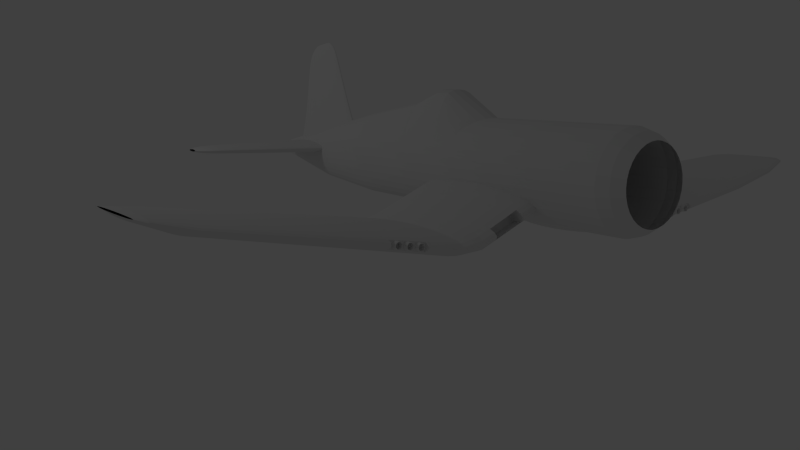 # Source: corsair.blend  (saved by Blender 2.61.0; exported with 4.5.12 LTS)
import bpy
from mathutils import Matrix  # noqa: F401  (used for matrix-valued properties, if any)

bpy.ops.wm.read_factory_settings(use_empty=True)
scene = bpy.context.scene
scene.name = 'Scene'

# ---- collections
col_collection_1 = bpy.data.collections.new('Collection 1'); scene.collection.children.link(col_collection_1)

# ---- world
world_world = bpy.data.worlds.new('World'); scene.world = world_world
world_world.color = (0.05088, 0.05088, 0.05088)
world_world.use_sun_shadow = False
world_world.sun_shadow_jitter_overblur = 0.0
world_world.cycles.sampling_method = 'MANUAL'
world_world.cycles.sample_map_resolution = 256

# ---- cameras
cam_camera = bpy.data.cameras.new('Camera')
cam_camera.clip_end = 100.0
cam_camera.lens = 35.0
cam_camera.sensor_width = 32.0
cam_camera.sensor_height = 18.0
cam_camera.ortho_scale = 7.314
cam_camera.dof.focus_distance = 0.0
cam_camera.dof.aperture_fstop = 128.0

# ---- lights
light_lamp = bpy.data.lights.new('Lamp', 'POINT')
light_lamp.transmission_factor = 0.0
light_lamp.cutoff_distance = 30.0
light_lamp.energy = 100.0
light_lamp.shadow_buffer_clip_start = 1.001
light_lamp.shadow_soft_size = 1.0
light_lamp.shadow_maximum_resolution = 0.006
light_lamp.use_absolute_resolution = True
light_lamp.cycles.use_multiple_importance_sampling = False

# ---- meshes
me_cylinder_014 = bpy.data.meshes.new('Cylinder.014')
me_cylinder_014.from_pydata([(0.0, 1.0, -1.0), (0.7071, 0.7071, -1.0), (1.0, -4.371e-08, -1.0), (0.7071, -0.7071, -1.0), (-8.742e-08, -1.0, -1.0), (-0.7071, -0.7071, -1.0), (-1.0, 1.192e-08, -1.0), (-0.7071, 0.7071, -1.0), (-3.02e-07, 1.0, 1.0), (0.7071, 0.7071, 1.0), (1.0, 6.159e-07, 1.0), (0.7071, -0.7071, 1.0), (-2.385e-08, -1.0, 1.0), (-0.7071, -0.7071, 1.0), (-1.0, 6.636e-07, 1.0), (-0.7071, 0.7071, 1.0), (-0.5204, 0.5204, -1.0), (-0.7359, 8.776e-09, -1.0), (-0.5204, -0.5204, -1.0), (-6.63e-08, -0.7359, -1.0), (0.5204, -0.5204, -1.0), (0.7359, -3.217e-08, -1.0), (0.5204, 0.5204, -1.0), (-1.967e-09, 0.7359, -1.0), (-1.967e-09, 0.7297, 0.8273), (0.5204, 0.5142, 0.8273), (0.7359, -0.006222, 0.8273), (0.5204, -0.5266, 0.8273), (-6.63e-08, -0.7422, 0.8273), (-0.5204, -0.5266, 0.8273), (-0.7359, -0.006222, 0.8273), (-0.5204, 0.5142, 0.8273)], [], [(0, 8, 9, 1), (1, 9, 10, 2), (2, 10, 11, 3), (3, 11, 12, 4), (4, 12, 13, 5), (5, 13, 14, 6), (6, 14, 15, 7), (8, 0, 7, 15), (7, 0, 23, 16), (6, 7, 16, 17), (5, 6, 17, 18), (4, 5, 18, 19), (3, 4, 19, 20), (2, 3, 20, 21), (1, 2, 21, 22), (0, 1, 22, 23), (23, 22, 25, 24), (22, 21, 26, 25), (21, 20, 27, 26), (20, 19, 28, 27), (19, 18, 29, 28), (18, 17, 30, 29), (17, 16, 31, 30), (16, 23, 24, 31)])
me_cylinder_014.use_remesh_preserve_volume = False
me_cylinder_014.use_remesh_preserve_attributes = False
me_cylinder_014.use_mirror_vertex_groups = False
me_cylinder_014.update()
me_cylinder_013 = bpy.data.meshes.new('Cylinder.013')
me_cylinder_013.from_pydata([(0.0, 1.0, -1.0), (0.7071, 0.7071, -1.0), (1.0, -4.371e-08, -1.0), (0.7071, -0.7071, -1.0), (-8.742e-08, -1.0, -1.0), (-0.7071, -0.7071, -1.0), (-1.0, 1.192e-08, -1.0), (-0.7071, 0.7071, -1.0), (-3.02e-07, 1.0, 1.0), (0.7071, 0.7071, 1.0), (1.0, 6.159e-07, 1.0), (0.7071, -0.7071, 1.0), (-2.385e-08, -1.0, 1.0), (-0.7071, -0.7071, 1.0), (-1.0, 6.636e-07, 1.0), (-0.7071, 0.7071, 1.0), (-0.5204, 0.5204, -1.0), (-0.7359, 8.776e-09, -1.0), (-0.5204, -0.5204, -1.0), (-6.63e-08, -0.7359, -1.0), (0.5204, -0.5204, -1.0), (0.7359, -3.217e-08, -1.0), (0.5204, 0.5204, -1.0), (-1.967e-09, 0.7359, -1.0), (-1.967e-09, 0.7297, 0.8273), (0.5204, 0.5142, 0.8273), (0.7359, -0.006222, 0.8273), (0.5204, -0.5266, 0.8273), (-6.63e-08, -0.7422, 0.8273), (-0.5204, -0.5266, 0.8273), (-0.7359, -0.006222, 0.8273), (-0.5204, 0.5142, 0.8273)], [], [(0, 8, 9, 1), (1, 9, 10, 2), (2, 10, 11, 3), (3, 11, 12, 4), (4, 12, 13, 5), (5, 13, 14, 6), (6, 14, 15, 7), (8, 0, 7, 15), (7, 0, 23, 16), (6, 7, 16, 17), (5, 6, 17, 18), (4, 5, 18, 19), (3, 4, 19, 20), (2, 3, 20, 21), (1, 2, 21, 22), (0, 1, 22, 23), (23, 22, 25, 24), (22, 21, 26, 25), (21, 20, 27, 26), (20, 19, 28, 27), (19, 18, 29, 28), (18, 17, 30, 29), (17, 16, 31, 30), (16, 23, 24, 31)])
me_cylinder_013.use_remesh_preserve_volume = False
me_cylinder_013.use_remesh_preserve_attributes = False
me_cylinder_013.use_mirror_vertex_groups = False
me_cylinder_013.update()
me_cylinder_012 = bpy.data.meshes.new('Cylinder.012')
me_cylinder_012.from_pydata([(0.0, 1.0, -1.0), (0.7071, 0.7071, -1.0), (1.0, -4.371e-08, -1.0), (0.7071, -0.7071, -1.0), (-8.742e-08, -1.0, -1.0), (-0.7071, -0.7071, -1.0), (-1.0, 1.192e-08, -1.0), (-0.7071, 0.7071, -1.0), (-3.02e-07, 1.0, 1.0), (0.7071, 0.7071, 1.0), (1.0, 6.159e-07, 1.0), (0.7071, -0.7071, 1.0), (-2.385e-08, -1.0, 1.0), (-0.7071, -0.7071, 1.0), (-1.0, 6.636e-07, 1.0), (-0.7071, 0.7071, 1.0), (-0.5204, 0.5204, -1.0), (-0.7359, 8.776e-09, -1.0), (-0.5204, -0.5204, -1.0), (-6.63e-08, -0.7359, -1.0), (0.5204, -0.5204, -1.0), (0.7359, -3.217e-08, -1.0), (0.5204, 0.5204, -1.0), (-1.967e-09, 0.7359, -1.0), (-1.967e-09, 0.7297, 0.8273), (0.5204, 0.5142, 0.8273), (0.7359, -0.006222, 0.8273), (0.5204, -0.5266, 0.8273), (-6.63e-08, -0.7422, 0.8273), (-0.5204, -0.5266, 0.8273), (-0.7359, -0.006222, 0.8273), (-0.5204, 0.5142, 0.8273)], [], [(0, 8, 9, 1), (1, 9, 10, 2), (2, 10, 11, 3), (3, 11, 12, 4), (4, 12, 13, 5), (5, 13, 14, 6), (6, 14, 15, 7), (8, 0, 7, 15), (7, 0, 23, 16), (6, 7, 16, 17), (5, 6, 17, 18), (4, 5, 18, 19), (3, 4, 19, 20), (2, 3, 20, 21), (1, 2, 21, 22), (0, 1, 22, 23), (23, 22, 25, 24), (22, 21, 26, 25), (21, 20, 27, 26), (20, 19, 28, 27), (19, 18, 29, 28), (18, 17, 30, 29), (17, 16, 31, 30), (16, 23, 24, 31)])
me_cylinder_012.use_remesh_preserve_volume = False
me_cylinder_012.use_remesh_preserve_attributes = False
me_cylinder_012.use_mirror_vertex_groups = False
me_cylinder_012.update()
me_cylinder_011 = bpy.data.meshes.new('Cylinder.011')
me_cylinder_011.from_pydata([(0.0, 1.0, -1.0), (0.7071, 0.7071, -1.0), (1.0, -4.371e-08, -1.0), (0.7071, -0.7071, -1.0), (-8.742e-08, -1.0, -1.0), (-0.7071, -0.7071, -1.0), (-1.0, 1.192e-08, -1.0), (-0.7071, 0.7071, -1.0), (-3.02e-07, 1.0, 1.0), (0.7071, 0.7071, 1.0), (1.0, 6.159e-07, 1.0), (0.7071, -0.7071, 1.0), (-2.385e-08, -1.0, 1.0), (-0.7071, -0.7071, 1.0), (-1.0, 6.636e-07, 1.0), (-0.7071, 0.7071, 1.0), (-0.5204, 0.5204, -1.0), (-0.7359, 8.776e-09, -1.0), (-0.5204, -0.5204, -1.0), (-6.63e-08, -0.7359, -1.0), (0.5204, -0.5204, -1.0), (0.7359, -3.217e-08, -1.0), (0.5204, 0.5204, -1.0), (-1.967e-09, 0.7359, -1.0), (-1.967e-09, 0.7297, 0.8273), (0.5204, 0.5142, 0.8273), (0.7359, -0.006222, 0.8273), (0.5204, -0.5266, 0.8273), (-6.63e-08, -0.7422, 0.8273), (-0.5204, -0.5266, 0.8273), (-0.7359, -0.006222, 0.8273), (-0.5204, 0.5142, 0.8273)], [], [(0, 8, 9, 1), (1, 9, 10, 2), (2, 10, 11, 3), (3, 11, 12, 4), (4, 12, 13, 5), (5, 13, 14, 6), (6, 14, 15, 7), (8, 0, 7, 15), (7, 0, 23, 16), (6, 7, 16, 17), (5, 6, 17, 18), (4, 5, 18, 19), (3, 4, 19, 20), (2, 3, 20, 21), (1, 2, 21, 22), (0, 1, 22, 23), (23, 22, 25, 24), (22, 21, 26, 25), (21, 20, 27, 26), (20, 19, 28, 27), (19, 18, 29, 28), (18, 17, 30, 29), (17, 16, 31, 30), (16, 23, 24, 31)])
me_cylinder_011.use_remesh_preserve_volume = False
me_cylinder_011.use_remesh_preserve_attributes = False
me_cylinder_011.use_mirror_vertex_groups = False
me_cylinder_011.update()
me_cylinder_010 = bpy.data.meshes.new('Cylinder.010')
me_cylinder_010.from_pydata([(0.0, 1.0, -1.0), (0.7071, 0.7071, -1.0), (1.0, -4.371e-08, -1.0), (0.7071, -0.7071, -1.0), (-8.742e-08, -1.0, -1.0), (-0.7071, -0.7071, -1.0), (-1.0, 1.192e-08, -1.0), (-0.7071, 0.7071, -1.0), (-3.02e-07, 1.0, 1.0), (0.7071, 0.7071, 1.0), (1.0, 6.159e-07, 1.0), (0.7071, -0.7071, 1.0), (-2.385e-08, -1.0, 1.0), (-0.7071, -0.7071, 1.0), (-1.0, 6.636e-07, 1.0), (-0.7071, 0.7071, 1.0), (-0.5204, 0.5204, -1.0), (-0.7359, 8.776e-09, -1.0), (-0.5204, -0.5204, -1.0), (-6.63e-08, -0.7359, -1.0), (0.5204, -0.5204, -1.0), (0.7359, -3.217e-08, -1.0), (0.5204, 0.5204, -1.0), (-1.967e-09, 0.7359, -1.0), (-1.967e-09, 0.7297, 0.8273), (0.5204, 0.5142, 0.8273), (0.7359, -0.006222, 0.8273), (0.5204, -0.5266, 0.8273), (-6.63e-08, -0.7422, 0.8273), (-0.5204, -0.5266, 0.8273), (-0.7359, -0.006222, 0.8273), (-0.5204, 0.5142, 0.8273)], [], [(0, 8, 9, 1), (1, 9, 10, 2), (2, 10, 11, 3), (3, 11, 12, 4), (4, 12, 13, 5), (5, 13, 14, 6), (6, 14, 15, 7), (8, 0, 7, 15), (7, 0, 23, 16), (6, 7, 16, 17), (5, 6, 17, 18), (4, 5, 18, 19), (3, 4, 19, 20), (2, 3, 20, 21), (1, 2, 21, 22), (0, 1, 22, 23), (23, 22, 25, 24), (22, 21, 26, 25), (21, 20, 27, 26), (20, 19, 28, 27), (19, 18, 29, 28), (18, 17, 30, 29), (17, 16, 31, 30), (16, 23, 24, 31)])
me_cylinder_010.use_remesh_preserve_volume = False
me_cylinder_010.use_remesh_preserve_attributes = False
me_cylinder_010.use_mirror_vertex_groups = False
me_cylinder_010.update()
me_cylinder_007 = bpy.data.meshes.new('Cylinder.007')
me_cylinder_007.from_pydata([(0.0, 1.0, -1.0), (0.7071, 0.7071, -1.0), (1.0, -4.371e-08, -1.0), (0.7071, -0.7071, -1.0), (-8.742e-08, -1.0, -1.0), (-0.7071, -0.7071, -1.0), (-1.0, 1.192e-08, -1.0), (-0.7071, 0.7071, -1.0), (-3.02e-07, 1.0, 1.0), (0.7071, 0.7071, 1.0), (1.0, 6.159e-07, 1.0), (0.7071, -0.7071, 1.0), (-2.385e-08, -1.0, 1.0), (-0.7071, -0.7071, 1.0), (-1.0, 6.636e-07, 1.0), (-0.7071, 0.7071, 1.0), (-0.5204, 0.5204, -1.0), (-0.7359, 8.776e-09, -1.0), (-0.5204, -0.5204, -1.0), (-6.63e-08, -0.7359, -1.0), (0.5204, -0.5204, -1.0), (0.7359, -3.217e-08, -1.0), (0.5204, 0.5204, -1.0), (-1.967e-09, 0.7359, -1.0), (-1.967e-09, 0.7297, 0.8273), (0.5204, 0.5142, 0.8273), (0.7359, -0.006222, 0.8273), (0.5204, -0.5266, 0.8273), (-6.63e-08, -0.7422, 0.8273), (-0.5204, -0.5266, 0.8273), (-0.7359, -0.006222, 0.8273), (-0.5204, 0.5142, 0.8273)], [], [(0, 8, 9, 1), (1, 9, 10, 2), (2, 10, 11, 3), (3, 11, 12, 4), (4, 12, 13, 5), (5, 13, 14, 6), (6, 14, 15, 7), (8, 0, 7, 15), (7, 0, 23, 16), (6, 7, 16, 17), (5, 6, 17, 18), (4, 5, 18, 19), (3, 4, 19, 20), (2, 3, 20, 21), (1, 2, 21, 22), (0, 1, 22, 23), (23, 22, 25, 24), (22, 21, 26, 25), (21, 20, 27, 26), (20, 19, 28, 27), (19, 18, 29, 28), (18, 17, 30, 29), (17, 16, 31, 30), (16, 23, 24, 31)])
me_cylinder_007.use_remesh_preserve_volume = False
me_cylinder_007.use_remesh_preserve_attributes = False
me_cylinder_007.use_mirror_vertex_groups = False
me_cylinder_007.update()
me_cylinder_000 = bpy.data.meshes.new('Cylinder.000')
me_cylinder_000.from_pydata([(-0.1717, -0.9968, -3.121), (0.1717, -0.9968, -3.121), (-0.5171, -0.8426, -3.12), (0.5171, -0.8426, -3.12), (-0.6622, -0.7143, -3.12), (0.6622, -0.7143, -3.12), (-0.8699, -0.3793, -3.119), (0.8699, -0.3793, -3.119), (-0.9428, 0.01571, -3.118), (0.9428, 0.01571, -3.118), (-0.9244, 0.2171, -3.117), (0.9244, 0.2171, -3.117), (-0.3514, -0.938, -3.121), (0.3514, -0.938, -3.121), (-0.7814, -0.5578, -3.12), (0.7814, -0.5578, -3.12), (-0.9244, -0.1857, -3.118), (0.9244, -0.1857, -3.118), (-0.8699, 0.4108, -3.116), (0.8699, 0.4108, -3.116), (-0.7814, 0.5892, -3.116), (0.7814, 0.5892, -3.116), (0.0, -1.017, -3.121), (0.0, -1.023, -1.076), (0.0, 1.041, -1.069), (-0.1862, 1.021, -1.069), (0.1862, 1.021, -1.069), (-0.3798, 0.9627, -1.069), (0.3798, 0.9627, -1.069), (-0.5583, 0.8673, -1.069), (0.5583, 0.8673, -1.069), (-0.7147, 0.7389, -1.07), (0.7147, 0.7389, -1.07), (-0.8431, 0.5825, -1.07), (0.8431, 0.5825, -1.07), (-0.9385, 0.404, -1.071), (0.9385, 0.404, -1.071), (-0.9973, 0.2104, -1.072), (0.9973, 0.2104, -1.072), (-1.017, 0.008961, -1.072), (1.017, 0.008961, -1.072), (-0.9973, -0.1924, -1.073), (0.9973, -0.1924, -1.073), (-0.9385, -0.3861, -1.074), (0.9385, -0.3861, -1.074), (-0.8431, -0.5646, -1.074), (0.8431, -0.5646, -1.074), (-0.7148, -0.721, -1.075), (0.7148, -0.721, -1.075), (-0.5583, -0.8494, -1.075), (0.5583, -0.8494, -1.075), (-0.3798, -0.9448, -1.075), (0.3798, -0.9448, -1.075), (-0.1862, -1.004, -1.076), (0.1862, -1.004, -1.076), (-0.1862, -1.004, -1.076), (0.1862, -1.004, -1.076), (-0.3798, -0.9448, -1.075), (0.3798, -0.9448, -1.075), (-0.5583, -0.8494, -1.075), (0.5583, -0.8494, -1.075), (-0.7148, -0.721, -1.075), (0.7148, -0.721, -1.075), (-0.8431, -0.5646, -1.074), (0.8431, -0.5646, -1.074), (-0.9385, -0.3861, -1.074), (0.9385, -0.3861, -1.074), (-0.9973, -0.1924, -1.073), (0.9973, -0.1924, -1.073), (-1.017, 0.008961, -1.072), (1.017, 0.008961, -1.072), (-0.9973, 0.2104, -1.072), (0.9973, 0.2104, -1.072), (-0.9385, 0.404, -1.071), (0.9385, 0.404, -1.071), (-0.8431, 0.5825, -1.07), (0.8431, 0.5825, -1.07), (-0.7147, 0.7389, -1.07), (0.7147, 0.7389, -1.07), (-0.5583, 0.8673, -1.069), (0.5583, 0.8673, -1.069), (-0.3798, 0.9627, -1.069), (0.3798, 0.9627, -1.069), (-0.1862, 1.021, -1.069), (0.1862, 1.021, -1.069), (0.0, 1.041, -1.069), (0.0, -1.023, -1.076), (0.0, -1.023, -1.076), (0.0, 1.041, -1.069), (-0.1862, 1.021, -1.069), (0.1862, 1.021, -1.069), (-0.3798, 0.9627, -1.069), (0.3798, 0.9627, -1.069), (-0.5583, 0.8673, -1.069), (0.5583, 0.8673, -1.069), (-0.7147, 0.7389, -1.07), (0.7147, 0.7389, -1.07), (-0.8431, 0.5825, -1.07), (0.8431, 0.5825, -1.07), (-0.9385, 0.404, -1.071), (0.9385, 0.404, -1.071), (-0.9973, 0.2104, -1.072), (0.9973, 0.2104, -1.072), (-1.017, 0.008961, -1.072), (1.017, 0.008961, -1.072), (-0.9973, -0.1924, -1.073), (0.9973, -0.1924, -1.073), (-0.9385, -0.3861, -1.074), (0.9385, -0.3861, -1.074), (-0.8431, -0.5646, -1.074), (0.8431, -0.5646, -1.074), (-0.7148, -0.721, -1.075), (0.7148, -0.721, -1.075), (-0.5583, -0.8494, -1.075), (0.5583, -0.8494, -1.075), (-0.3798, -0.9448, -1.075), (0.3798, -0.9448, -1.075), (-0.1862, -1.004, -1.076), (0.1862, -1.004, -1.076), (-0.1862, -1.004, -1.076), (0.1862, -1.004, -1.076), (-0.3798, -0.9448, -1.075), (0.3798, -0.9448, -1.075), (-0.5583, -0.8494, -1.075), (0.5583, -0.8494, -1.075), (-0.7148, -0.721, -1.075), (0.7148, -0.721, -1.075), (-0.8431, -0.5646, -1.074), (0.8431, -0.5646, -1.074), (-0.9385, -0.3861, -1.074), (0.9385, -0.3861, -1.074), (-0.9973, -0.1924, -1.073), (0.9973, -0.1924, -1.073), (-1.017, 0.008961, -1.072), (1.017, 0.008961, -1.072), (-0.9973, 0.2104, -1.072), (0.9973, 0.2104, -1.072), (-0.9385, 0.404, -1.071), (0.9385, 0.404, -1.071), (-0.8431, 0.5825, -1.07), (0.8431, 0.5825, -1.07), (-0.7147, 0.7389, -1.07), (0.7147, 0.7389, -1.07), (-0.5583, 0.8673, -1.069), (0.5583, 0.8673, -1.069), (-0.3798, 0.9627, -1.069), (0.3798, 0.9627, -1.069), (-0.1862, 1.021, -1.069), (0.1862, 1.021, -1.069), (0.0, 1.041, -1.069), (0.0, -1.023, -1.076), (-0.1862, -1.01, 0.989), (0.1862, -1.01, 0.989), (-0.3798, -0.9516, 0.9892), (0.3798, -0.9516, 0.9892), (-0.5583, -0.8562, 0.9895), (0.5583, -0.8562, 0.9895), (-0.7147, -0.7278, 0.9899), (0.7147, -0.7278, 0.9899), (-0.8431, -0.5714, 0.9905), (0.8431, -0.5714, 0.9905), (-0.9385, -0.3929, 0.991), (0.9385, -0.3929, 0.991), (-0.9973, -0.1993, 0.9917), (0.9973, -0.1993, 0.9917), (-1.017, 0.002145, 0.9923), (1.017, 0.002145, 0.9923), (-0.9973, 0.2035, 0.993), (0.9973, 0.2035, 0.993), (-0.9385, 0.3972, 0.9936), (0.9385, 0.3972, 0.9936), (-0.8431, 0.5757, 0.9942), (0.8431, 0.5757, 0.9942), (-0.7147, 0.7321, 0.9947), (0.7147, 0.7321, 0.9947), (-0.5583, 0.8605, 0.9952), (0.5583, 0.8605, 0.9952), (-0.3798, 0.9559, 0.9955), (0.3798, 0.9559, 0.9955), (-0.1862, 1.015, 0.9957), (0.1862, 1.015, 0.9957), (0.0, 1.034, 0.9957), (0.0, -1.03, 0.9889), (0.0, -0.2828, -11.4), (0.0, 0.1427, -11.39), (-0.04721, 0.1386, -11.39), (0.04721, 0.1386, -11.39), (-0.06433, 0.1265, -11.39), (0.06433, 0.1265, -11.39), (-0.0801, 0.1069, -11.39), (0.0801, 0.1069, -11.39), (-0.1031, 0.04815, -11.39), (0.1011, 0.04815, -11.39), (-0.1107, 0.01136, -11.39), (0.1053, 0.01136, -11.39), (-0.1092, -0.02855, -11.39), (0.1076, -0.02855, -11.39), (-0.1049, -0.07006, -11.39), (0.1036, -0.07006, -11.39), (-0.09619, -0.1116, -11.4), (0.09619, -0.1116, -11.4), (-0.08973, -0.1515, -11.4), (0.08973, -0.1515, -11.4), (-0.07923, -0.1883, -11.4), (0.07923, -0.1883, -11.4), (-0.0651, -0.2205, -11.4), (0.0651, -0.2205, -11.4), (-0.04789, -0.247, -11.4), (0.04789, -0.247, -11.4), (-0.02825, -0.2666, -11.4), (0.02825, -0.2666, -11.4), (-0.006941, -0.2787, -11.4), (0.006941, -0.2787, -11.4), (0.0, 1.015, -7.086), (-0.2385, 0.9403, -7.086), (0.2385, 0.9403, -7.086), (-0.333, 0.8492, -7.086), (0.333, 0.8492, -7.086), (-0.5505, 0.5009, -7.087), (0.5505, 0.5009, -7.087), (-0.6133, 0.4064, -7.088), (0.6133, 0.4064, -7.088), (-0.6133, -0.3488, -7.09), (0.6133, -0.3488, -7.09), (-0.5505, -0.5193, -7.091), (0.5505, -0.5193, -7.091), (-0.2451, -0.8827, -7.092), (0.2451, -0.8827, -7.092), (-0.1175, -0.9389, -7.092), (0.1175, -0.9389, -7.092), (0.0, -0.7449, -9.235), (0.0, 0.571, -9.23), (-0.09552, 0.5584, -9.231), (0.09552, 0.5584, -9.231), (-0.1591, 0.521, -9.231), (0.1591, 0.521, -9.231), (-0.2177, 0.4602, -9.231), (0.2177, 0.4602, -9.231), (-0.3356, 0.2786, -9.231), (0.3356, 0.2786, -9.231), (-0.3746, 0.1649, -9.232), (0.3746, 0.1649, -9.232), (-0.3986, 0.04144, -9.232), (0.3986, 0.04144, -9.232), (-0.4067, -0.08692, -9.233), (0.4067, -0.08692, -9.233), (-0.3986, -0.2153, -9.233), (0.3986, -0.2153, -9.233), (-0.3746, -0.3387, -9.233), (0.3746, -0.3387, -9.233), (-0.3356, -0.4525, -9.234), (0.3356, -0.4525, -9.234), (-0.2831, -0.5522, -9.234), (0.2831, -0.5522, -9.234), (-0.2192, -0.634, -9.234), (0.2192, -0.634, -9.234), (-0.1462, -0.6948, -9.235), (0.1462, -0.6948, -9.235), (-0.06709, -0.7322, -9.235), (0.06709, -0.7322, -9.235), (0.0, -0.9578, -7.092), (-0.136, 0.9965, -7.086), (0.136, 0.9965, -7.086), (-0.652, 0.2213, -7.088), (0.652, 0.2213, -7.088), (-0.6651, 0.02881, -7.089), (0.6651, 0.02881, -7.089), (-0.652, -0.1637, -7.09), (0.652, -0.1637, -7.09), (-0.4659, -0.6688, -7.091), (0.4659, -0.6688, -7.091), (-0.3628, -0.7916, -7.092), (0.3628, -0.7916, -7.092), (0.0, -1.017, -3.121), (-0.5171, 0.8737, -3.01), (0.5171, 0.8737, -3.01), (-0.7814, 0.5892, -3.116), (0.7814, 0.5892, -3.116), (-0.8699, 0.4108, -3.116), (0.8699, 0.4108, -3.116), (-0.9244, -0.1857, -3.118), (0.9244, -0.1857, -3.118), (-0.7814, -0.5578, -3.12), (0.7814, -0.5578, -3.12), (-0.3514, -0.938, -3.121), (0.3514, -0.938, -3.121), (0.0, 1.047, -2.748), (-0.1795, 1.027, -2.786), (0.1795, 1.027, -2.786), (-0.3514, 0.9687, -2.888), (0.3514, 0.9687, -2.888), (-0.9244, 0.2171, -3.117), (0.9244, 0.2171, -3.117), (-0.9428, 0.01571, -3.118), (0.9428, 0.01571, -3.118), (-0.8699, -0.3793, -3.119), (0.8699, -0.3793, -3.119), (-0.6622, -0.7143, -3.12), (0.6622, -0.7143, -3.12), (-0.5171, -0.8426, -3.12), (0.5171, -0.8426, -3.12), (-0.1717, -0.9968, -3.121), (0.1717, -0.9968, -3.121), (0.0, 1.354, -5.052), (-0.2822, 1.277, -5.053), (0.2822, 1.277, -5.053), (-0.4417, -0.8177, -5.06), (0.4417, -0.8177, -5.06), (-0.5663, -0.6921, -5.059), (0.5663, -0.6921, -5.059), (-0.7914, -0.1749, -5.057), (0.7914, -0.1749, -5.057), (0.0, -0.9879, -5.06), (-0.8072, 0.0221, -5.057), (0.8072, 0.0221, -5.057), (-0.7914, 0.2191, -5.056), (0.7914, 0.2191, -5.056), (-0.1583, 1.335, -5.052), (0.1583, 1.335, -5.052), (-0.6686, 0.5832, -5.055), (0.6686, 0.5832, -5.055), (-0.6686, -0.539, -5.059), (0.6686, -0.539, -5.059), (-0.2995, -0.911, -5.06), (0.2995, -0.911, -5.06), (-0.7446, 0.4086, -5.056), (0.7446, 0.4086, -5.056), (-0.3964, 1.11, -5.053), (0.3964, 1.11, -5.053), (-0.1452, -0.9685, -5.06), (0.1452, -0.9685, -5.06), (-0.7446, -0.3644, -5.058), (0.7446, -0.3644, -5.058), (0.0, 1.633, -3.877), (-0.3075, 1.555, -3.877), (0.3075, 1.555, -3.877), (-0.4874, -0.8328, -3.885), (0.4874, -0.8328, -3.885), (-0.6244, -0.7055, -3.885), (0.6244, -0.7055, -3.885), (-0.872, -0.1815, -3.883), (0.872, -0.1815, -3.883), (0.0, -1.005, -3.886), (-0.8894, 0.01823, -3.882), (0.8894, 0.01823, -3.882), (-0.872, 0.2179, -3.881), (0.872, 0.2179, -3.881), (-0.1712, 1.613, -3.877), (0.1712, 1.613, -3.877), (-0.7369, 0.5869, -3.88), (0.7369, 0.5869, -3.88), (-0.7369, -0.5504, -3.884), (0.7369, -0.5504, -3.884), (-0.331, -0.9274, -3.885), (0.331, -0.9274, -3.885), (-0.8205, 0.4099, -3.881), (0.8205, 0.4099, -3.881), (-0.4331, 1.386, -3.878), (0.4331, 1.386, -3.878), (-0.1613, -0.9856, -3.885), (0.1613, -0.9856, -3.885), (-0.8205, -0.3735, -3.883), (0.8205, -0.3735, -3.883), (0.0, 1.638, -4.25), (-0.2994, 1.561, -4.25), (0.2994, 1.561, -4.25), (-0.4729, -0.828, -4.258), (0.4729, -0.828, -4.258), (-0.606, -0.7012, -4.258), (0.606, -0.7012, -4.258), (-0.8464, -0.1794, -4.256), (0.8464, -0.1794, -4.256), (0.0, -0.9998, -4.259), (-0.8633, 0.01946, -4.255), (0.8633, 0.01946, -4.255), (-0.8464, 0.2183, -4.255), (0.8464, 0.2183, -4.255), (-0.1671, 1.619, -4.25), (0.1671, 1.619, -4.25), (-0.7152, 0.5857, -4.254), (0.7152, 0.5857, -4.254), (-0.7152, -0.5468, -4.257), (0.7152, -0.5468, -4.257), (-0.321, -0.9222, -4.259), (0.321, -0.9222, -4.259), (-0.7964, 0.4095, -4.254), (0.7964, 0.4095, -4.254), (-0.4214, 1.393, -4.251), (0.4214, 1.393, -4.251), (-0.1562, -0.9802, -4.259), (0.1562, -0.9802, -4.259), (-0.7964, -0.3706, -4.257), (0.7964, -0.3706, -4.257), (0.0, 1.51, -4.651), (-0.2908, 1.433, -4.651), (0.2908, 1.433, -4.651), (-0.4573, -0.8228, -4.659), (0.4573, -0.8228, -4.659), (-0.5862, -0.6967, -4.658), (0.5862, -0.6967, -4.658), (-0.8189, -0.1772, -4.657), (0.8189, -0.1772, -4.657), (0.0, -0.9938, -4.659), (-0.8353, 0.02078, -4.656), (0.8353, 0.02078, -4.656), (-0.8189, 0.2187, -4.655), (0.8189, 0.2187, -4.655), (-0.1627, 1.49, -4.651), (0.1627, 1.49, -4.651), (-0.6919, 0.5845, -4.654), (0.6919, 0.5845, -4.654), (-0.6919, -0.5429, -4.658), (0.6919, -0.5429, -4.658), (-0.5124, 1.036, -4.653), (0.5124, 1.036, -4.653), (-0.3102, -0.9166, -4.659), (0.3102, -0.9166, -4.659), (-0.7705, 0.4091, -4.655), (0.7705, 0.4091, -4.655), (-0.4089, 1.265, -4.652), (0.4089, 1.265, -4.652), (-0.1507, -0.9744, -4.659), (0.1507, -0.9744, -4.659), (-0.7705, -0.3675, -4.657), (0.7705, -0.3675, -4.657), (-0.09393, 0.08039, -11.39), (0.09393, 0.08039, -11.39), (-0.4158, 0.7265, -7.087), (0.4158, 0.7265, -7.087), (-0.269, 0.3783, -9.231), (0.269, 0.3783, -9.231), (-0.6622, 0.7457, -3.115), (0.6622, 0.7457, -3.115), (-0.4965, 0.8817, -5.054), (0.4965, 0.8817, -5.054), (-0.5432, 1.156, -3.878), (0.5432, 1.156, -3.878), (-0.5284, 1.163, -4.252), (0.5284, 1.163, -4.252), (0.09393, 0.08039, -11.39), (-0.09393, 0.08039, -11.39), (0.006941, -0.2787, -11.4), (-0.006941, -0.2787, -11.4), (0.02825, -0.2666, -11.4), (-0.02825, -0.2666, -11.4), (0.04789, -0.247, -11.4), (-0.04789, -0.247, -11.4), (0.0651, -0.2205, -11.4), (-0.0651, -0.2205, -11.4), (0.07923, -0.1883, -11.4), (-0.07923, -0.1883, -11.4), (0.08973, -0.1515, -11.4), (-0.08973, -0.1515, -11.4), (0.09619, -0.1116, -11.4), (-0.09619, -0.1116, -11.4), (0.1036, -0.07006, -11.39), (-0.1049, -0.07006, -11.39), (0.1076, -0.02855, -11.39), (-0.1092, -0.02855, -11.39), (0.1053, 0.01136, -11.39), (-0.1107, 0.01136, -11.39), (0.1011, 0.04815, -11.39), (-0.1031, 0.04815, -11.39), (0.0801, 0.1069, -11.39), (-0.0801, 0.1069, -11.39), (0.06433, 0.1265, -11.39), (-0.06433, 0.1265, -11.39), (0.04721, 0.1386, -11.39), (-0.04721, 0.1386, -11.39), (0.0, 0.1427, -11.39), (0.0, -0.2828, -11.4), (-0.0002776, -0.1011, -11.44), (-0.0002776, -0.03877, -11.44), (-0.00719, -0.03937, -11.44), (0.006634, -0.03937, -11.44), (-0.009695, -0.04114, -11.44), (0.00914, -0.04114, -11.44), (-0.012, -0.04402, -11.44), (0.01145, -0.04402, -11.44), (-0.01537, -0.05261, -11.44), (0.01452, -0.05261, -11.44), (-0.01649, -0.058, -11.44), (0.01514, -0.058, -11.44), (-0.01627, -0.06384, -11.44), (0.01548, -0.06384, -11.44), (-0.01564, -0.06992, -11.44), (0.01489, -0.06992, -11.44), (-0.01436, -0.076, -11.44), (0.0138, -0.076, -11.44), (-0.01341, -0.08184, -11.44), (0.01286, -0.08184, -11.44), (-0.01188, -0.08722, -11.44), (0.01132, -0.08722, -11.44), (-0.009809, -0.09194, -11.44), (0.009254, -0.09194, -11.44), (-0.007289, -0.09582, -11.44), (0.006733, -0.09582, -11.44), (-0.004413, -0.0987, -11.44), (0.003858, -0.0987, -11.44), (-0.001294, -0.1005, -11.44), (0.0007386, -0.1005, -11.44), (-0.01403, -0.04789, -11.44), (0.01347, -0.04789, -11.44), (-0.0003252, -0.06992, -11.44), (-5.482e-17, -0.9502, 1.258), (-5.482e-17, 0.9527, 1.264), (0.1716, 0.9345, 1.264), (-0.1716, 0.9345, 1.264), (0.3501, 0.8803, 1.264), (-0.3501, 0.8803, 1.264), (0.5146, 0.7924, 1.264), (-0.5146, 0.7924, 1.264), (0.6588, 0.6741, 1.263), (-0.6588, 0.6741, 1.263), (0.7771, 0.5299, 1.263), (-0.7771, 0.5299, 1.263), (0.865, 0.3654, 1.262), (-0.865, 0.3654, 1.262), (0.9192, 0.1869, 1.262), (-0.9192, 0.1869, 1.262), (0.9375, 0.001259, 1.261), (-0.9375, 0.001259, 1.261), (0.9192, -0.1844, 1.26), (-0.9192, -0.1844, 1.26), (0.865, -0.3629, 1.26), (-0.865, -0.3629, 1.26), (0.7771, -0.5274, 1.259), (-0.7771, -0.5274, 1.259), (0.6588, -0.6715, 1.259), (-0.6588, -0.6715, 1.259), (0.5146, -0.7899, 1.258), (-0.5146, -0.7899, 1.258), (0.3501, -0.8778, 1.258), (-0.3501, -0.8778, 1.258), (0.1716, -0.9319, 1.258), (-0.1716, -0.9319, 1.258), (-0.1433, -0.7791, 1.49), (0.1433, -0.7791, 1.49), (-0.2924, -0.7338, 1.49), (0.2924, -0.7338, 1.49), (-0.4299, -0.6604, 1.491), (0.4299, -0.6604, 1.491), (-0.5503, -0.5615, 1.491), (0.5503, -0.5615, 1.491), (-0.6492, -0.4411, 1.491), (0.6492, -0.4411, 1.491), (-0.7226, -0.3037, 1.492), (0.7226, -0.3037, 1.492), (-0.7678, -0.1546, 1.492), (0.7678, -0.1546, 1.492), (-0.7831, 0.0004944, 1.493), (0.7831, 0.0004944, 1.493), (-0.7678, 0.1556, 1.493), (0.7678, 0.1556, 1.493), (-0.7226, 0.3047, 1.494), (0.7226, 0.3047, 1.494), (-0.6492, 0.4421, 1.494), (0.6492, 0.4421, 1.494), (-0.5503, 0.5625, 1.495), (0.5503, 0.5625, 1.495), (-0.4299, 0.6614, 1.495), (0.4299, 0.6614, 1.495), (-0.2924, 0.7348, 1.495), (0.2924, 0.7348, 1.495), (-0.1433, 0.78, 1.495), (0.1433, 0.78, 1.495), (-8.972e-17, 0.7953, 1.495), (-8.972e-17, -0.7943, 1.49)], [], [(53, 0, 22, 23), (22, 1, 54, 23), (0, 53, 51, 12), (52, 54, 1, 13), (49, 2, 12, 51), (13, 3, 50, 52), (47, 4, 2, 49), (3, 5, 48, 50), (45, 14, 4, 47), (5, 15, 46, 48), (43, 6, 14, 45), (15, 7, 44, 46), (41, 16, 6, 43), (7, 17, 42, 44), (39, 8, 16, 41), (17, 9, 40, 42), (37, 10, 8, 39), (9, 11, 38, 40), (35, 18, 10, 37), (11, 19, 36, 38), (33, 20, 18, 35), (19, 21, 34, 36), (31, 431, 20, 33), (21, 432, 32, 34), (29, 274, 431, 31), (432, 275, 30, 32), (27, 289, 274, 29), (275, 290, 28, 30), (25, 287, 289, 27), (290, 288, 26, 28), (24, 286, 287, 25), (288, 286, 24, 26), (83, 85, 24, 25), (24, 85, 84, 26), (81, 83, 25, 27), (26, 84, 82, 28), (79, 81, 27, 29), (28, 82, 80, 30), (77, 79, 29, 31), (30, 80, 78, 32), (75, 77, 31, 33), (32, 78, 76, 34), (73, 75, 33, 35), (34, 76, 74, 36), (71, 73, 35, 37), (36, 74, 72, 38), (69, 71, 37, 39), (38, 72, 70, 40), (67, 69, 39, 41), (40, 70, 68, 42), (65, 67, 41, 43), (42, 68, 66, 44), (63, 65, 43, 45), (44, 66, 64, 46), (61, 63, 45, 47), (46, 64, 62, 48), (59, 61, 47, 49), (48, 62, 60, 50), (57, 59, 49, 51), (50, 60, 58, 52), (55, 57, 51, 53), (52, 58, 56, 54), (86, 55, 53, 23), (54, 56, 86, 23), (87, 117, 55, 86), (56, 118, 87, 86), (117, 115, 57, 55), (58, 116, 118, 56), (115, 113, 59, 57), (60, 114, 116, 58), (113, 111, 61, 59), (62, 112, 114, 60), (111, 109, 63, 61), (64, 110, 112, 62), (109, 107, 65, 63), (66, 108, 110, 64), (107, 105, 67, 65), (68, 106, 108, 66), (105, 103, 69, 67), (70, 104, 106, 68), (103, 101, 71, 69), (72, 102, 104, 70), (101, 99, 73, 71), (74, 100, 102, 72), (99, 97, 75, 73), (76, 98, 100, 74), (97, 95, 77, 75), (78, 96, 98, 76), (95, 93, 79, 77), (80, 94, 96, 78), (93, 91, 81, 79), (82, 92, 94, 80), (91, 89, 83, 81), (84, 90, 92, 82), (89, 88, 85, 83), (85, 88, 90, 84), (147, 149, 88, 89), (88, 149, 148, 90), (145, 147, 89, 91), (90, 148, 146, 92), (143, 145, 91, 93), (92, 146, 144, 94), (141, 143, 93, 95), (94, 144, 142, 96), (139, 141, 95, 97), (96, 142, 140, 98), (137, 139, 97, 99), (98, 140, 138, 100), (135, 137, 99, 101), (100, 138, 136, 102), (133, 135, 101, 103), (102, 136, 134, 104), (131, 133, 103, 105), (104, 134, 132, 106), (129, 131, 105, 107), (106, 132, 130, 108), (127, 129, 107, 109), (108, 130, 128, 110), (125, 127, 109, 111), (110, 128, 126, 112), (123, 125, 111, 113), (112, 126, 124, 114), (121, 123, 113, 115), (114, 124, 122, 116), (119, 121, 115, 117), (116, 122, 120, 118), (150, 119, 117, 87), (118, 120, 150, 87), (150, 182, 151, 119), (152, 182, 150, 120), (153, 121, 119, 151), (120, 122, 154, 152), (155, 123, 121, 153), (122, 124, 156, 154), (157, 125, 123, 155), (124, 126, 158, 156), (159, 127, 125, 157), (126, 128, 160, 158), (161, 129, 127, 159), (128, 130, 162, 160), (163, 131, 129, 161), (130, 132, 164, 162), (165, 133, 131, 163), (132, 134, 166, 164), (167, 135, 133, 165), (134, 136, 168, 166), (169, 137, 135, 167), (136, 138, 170, 168), (171, 139, 137, 169), (138, 140, 172, 170), (173, 141, 139, 171), (140, 142, 174, 172), (175, 143, 141, 173), (142, 144, 176, 174), (177, 145, 143, 175), (144, 146, 178, 176), (179, 147, 145, 177), (146, 148, 180, 178), (181, 149, 147, 179), (148, 149, 181, 180), (213, 231, 232, 261), (233, 231, 213, 262), (231, 184, 185, 232), (186, 184, 231, 233), (261, 232, 234, 214), (235, 233, 262, 215), (232, 185, 187, 234), (188, 186, 233, 235), (214, 234, 236, 216), (237, 235, 215, 217), (234, 187, 189, 236), (190, 188, 235, 237), (216, 236, 429, 427), (430, 237, 217, 428), (236, 189, 425, 429), (426, 190, 237, 430), (218, 238, 240, 220), (241, 239, 219, 221), (238, 191, 193, 240), (194, 192, 239, 241), (220, 240, 242, 263), (243, 241, 221, 264), (240, 193, 195, 242), (196, 194, 241, 243), (263, 242, 244, 265), (245, 243, 264, 266), (242, 195, 197, 244), (198, 196, 243, 245), (265, 244, 246, 267), (247, 245, 266, 268), (244, 197, 199, 246), (200, 198, 245, 247), (267, 246, 248, 222), (249, 247, 268, 223), (246, 199, 201, 248), (202, 200, 247, 249), (222, 248, 250, 224), (251, 249, 223, 225), (248, 201, 203, 250), (204, 202, 249, 251), (224, 250, 252, 269), (253, 251, 225, 270), (250, 203, 205, 252), (206, 204, 251, 253), (269, 252, 254, 271), (255, 253, 270, 272), (252, 205, 207, 254), (208, 206, 253, 255), (271, 254, 256, 226), (257, 255, 272, 227), (254, 207, 209, 256), (210, 208, 255, 257), (226, 256, 258, 228), (259, 257, 227, 229), (256, 209, 211, 258), (212, 210, 257, 259), (228, 258, 230, 260), (230, 259, 229, 260), (183, 230, 258, 211), (259, 230, 183, 212), (303, 213, 261, 317), (262, 213, 303, 318), (317, 261, 214, 304), (215, 262, 318, 305), (304, 214, 216, 327), (217, 215, 305, 328), (327, 216, 427, 433), (428, 217, 328, 434), (319, 218, 220, 325), (221, 219, 320, 326), (325, 220, 263, 315), (264, 221, 326, 316), (315, 263, 265, 313), (266, 264, 316, 314), (313, 265, 267, 310), (268, 266, 314, 311), (310, 267, 222, 331), (223, 268, 311, 332), (331, 222, 224, 321), (225, 223, 332, 322), (321, 224, 269, 308), (270, 225, 322, 309), (308, 269, 271, 306), (272, 270, 309, 307), (306, 271, 226, 323), (227, 272, 307, 324), (323, 226, 228, 329), (229, 227, 324, 330), (329, 228, 260, 312), (260, 229, 330, 312), (286, 333, 347, 287), (348, 333, 286, 288), (287, 347, 334, 289), (335, 348, 288, 290), (289, 334, 357, 274), (358, 335, 290, 275), (274, 357, 435, 431), (436, 358, 275, 432), (276, 349, 355, 278), (356, 350, 277, 279), (278, 355, 345, 291), (346, 356, 279, 292), (291, 345, 343, 293), (344, 346, 292, 294), (293, 343, 340, 280), (341, 344, 294, 281), (280, 340, 361, 295), (362, 341, 281, 296), (295, 361, 351, 282), (352, 362, 296, 283), (282, 351, 338, 297), (339, 352, 283, 298), (297, 338, 336, 299), (337, 339, 298, 300), (299, 336, 353, 284), (354, 337, 300, 285), (284, 353, 359, 301), (360, 354, 285, 302), (301, 359, 342, 273), (342, 360, 302, 273), (333, 363, 377, 347), (378, 363, 333, 348), (347, 377, 364, 334), (365, 378, 348, 335), (334, 364, 387, 357), (388, 365, 335, 358), (357, 387, 437, 435), (438, 388, 358, 436), (349, 379, 385, 355), (386, 380, 350, 356), (355, 385, 375, 345), (376, 386, 356, 346), (345, 375, 373, 343), (374, 376, 346, 344), (343, 373, 370, 340), (371, 374, 344, 341), (340, 370, 391, 361), (392, 371, 341, 362), (361, 391, 381, 351), (382, 392, 362, 352), (351, 381, 368, 338), (369, 382, 352, 339), (338, 368, 366, 336), (367, 369, 339, 337), (336, 366, 383, 353), (384, 367, 337, 354), (353, 383, 389, 359), (390, 384, 354, 360), (359, 389, 372, 342), (372, 390, 360, 342), (363, 393, 407, 377), (408, 393, 363, 378), (393, 303, 317, 407), (318, 303, 393, 408), (377, 407, 394, 364), (395, 408, 378, 365), (407, 317, 304, 394), (305, 318, 408, 395), (364, 394, 419, 387), (420, 395, 365, 388), (394, 304, 327, 419), (328, 305, 395, 420), (387, 419, 413, 437), (414, 420, 388, 438), (419, 327, 433, 413), (434, 328, 420, 414), (379, 409, 417, 385), (418, 410, 380, 386), (409, 319, 325, 417), (326, 320, 410, 418), (385, 417, 405, 375), (406, 418, 386, 376), (417, 325, 315, 405), (316, 326, 418, 406), (375, 405, 403, 373), (404, 406, 376, 374), (405, 315, 313, 403), (314, 316, 406, 404), (373, 403, 400, 370), (401, 404, 374, 371), (403, 313, 310, 400), (311, 314, 404, 401), (370, 400, 423, 391), (424, 401, 371, 392), (400, 310, 331, 423), (332, 311, 401, 424), (391, 423, 411, 381), (412, 424, 392, 382), (423, 331, 321, 411), (322, 332, 424, 412), (381, 411, 398, 368), (399, 412, 382, 369), (411, 321, 308, 398), (309, 322, 412, 399), (368, 398, 396, 366), (397, 399, 369, 367), (398, 308, 306, 396), (307, 309, 399, 397), (366, 396, 415, 383), (416, 397, 367, 384), (396, 306, 323, 415), (324, 307, 397, 416), (383, 415, 421, 389), (422, 416, 384, 390), (415, 323, 329, 421), (330, 324, 416, 422), (389, 421, 402, 372), (402, 422, 390, 372), (421, 329, 312, 402), (312, 330, 422, 402), (429, 238, 218, 427), (219, 239, 430, 428), (425, 191, 238, 429), (239, 192, 426, 430), (427, 218, 319, 433), (320, 219, 428, 434), (435, 349, 276, 431), (277, 350, 436, 432), (437, 379, 349, 435), (350, 380, 438, 436), (413, 409, 379, 437), (380, 410, 414, 438), (433, 319, 409, 413), (410, 320, 434, 414), (183, 211, 442, 470), (190, 426, 439, 463), (425, 189, 464, 440), (426, 192, 461, 439), (191, 425, 440, 462), (212, 183, 470, 441), (210, 212, 441, 443), (211, 209, 444, 442), (208, 210, 443, 445), (209, 207, 446, 444), (206, 208, 445, 447), (207, 205, 448, 446), (204, 206, 447, 449), (205, 203, 450, 448), (202, 204, 449, 451), (203, 201, 452, 450), (200, 202, 451, 453), (201, 199, 454, 452), (198, 200, 453, 455), (199, 197, 456, 454), (196, 198, 455, 457), (197, 195, 458, 456), (194, 196, 457, 459), (195, 193, 460, 458), (192, 194, 459, 461), (193, 191, 462, 460), (188, 190, 463, 465), (189, 187, 466, 464), (186, 188, 465, 467), (187, 185, 468, 466), (184, 186, 467, 469), (185, 184, 469, 468), (468, 469, 472, 473), (469, 467, 474, 472), (466, 468, 473, 475), (467, 465, 476, 474), (464, 466, 475, 477), (465, 463, 478, 476), (460, 462, 479, 481), (461, 459, 482, 480), (458, 460, 481, 483), (459, 457, 484, 482), (456, 458, 483, 485), (457, 455, 486, 484), (454, 456, 485, 487), (455, 453, 488, 486), (452, 454, 487, 489), (453, 451, 490, 488), (450, 452, 489, 491), (451, 449, 492, 490), (448, 450, 491, 493), (449, 447, 494, 492), (446, 448, 493, 495), (447, 445, 496, 494), (444, 446, 495, 497), (445, 443, 498, 496), (442, 444, 497, 499), (443, 441, 500, 498), (441, 470, 471, 500), (462, 440, 501, 479), (439, 461, 480, 502), (440, 464, 477, 501), (463, 439, 502, 478), (470, 442, 499, 471), (471, 499, 503), (478, 502, 503), (501, 477, 503), (502, 480, 503), (479, 501, 503), (500, 471, 503), (498, 500, 503), (499, 497, 503), (496, 498, 503), (497, 495, 503), (494, 496, 503), (495, 493, 503), (492, 494, 503), (493, 491, 503), (490, 492, 503), (491, 489, 503), (488, 490, 503), (489, 487, 503), (486, 488, 503), (487, 485, 503), (484, 486, 503), (485, 483, 503), (482, 484, 503), (483, 481, 503), (480, 482, 503), (481, 479, 503), (476, 478, 503), (477, 475, 503), (474, 476, 503), (475, 473, 503), (472, 474, 503), (473, 472, 503), (181, 179, 507, 505), (151, 182, 504, 535), (180, 181, 505, 506), (178, 180, 506, 508), (179, 177, 509, 507), (176, 178, 508, 510), (177, 175, 511, 509), (174, 176, 510, 512), (175, 173, 513, 511), (172, 174, 512, 514), (173, 171, 515, 513), (170, 172, 514, 516), (171, 169, 517, 515), (168, 170, 516, 518), (169, 167, 519, 517), (166, 168, 518, 520), (167, 165, 521, 519), (164, 166, 520, 522), (165, 163, 523, 521), (162, 164, 522, 524), (163, 161, 525, 523), (160, 162, 524, 526), (161, 159, 527, 525), (158, 160, 526, 528), (159, 157, 529, 527), (156, 158, 528, 530), (157, 155, 531, 529), (154, 156, 530, 532), (155, 153, 533, 531), (152, 154, 532, 534), (153, 151, 535, 533), (182, 152, 534, 504), (504, 534, 537, 567), (533, 535, 536, 538), (534, 532, 539, 537), (531, 533, 538, 540), (532, 530, 541, 539), (529, 531, 540, 542), (530, 528, 543, 541), (527, 529, 542, 544), (528, 526, 545, 543), (525, 527, 544, 546), (526, 524, 547, 545), (523, 525, 546, 548), (524, 522, 549, 547), (521, 523, 548, 550), (522, 520, 551, 549), (519, 521, 550, 552), (520, 518, 553, 551), (517, 519, 552, 554), (518, 516, 555, 553), (515, 517, 554, 556), (516, 514, 557, 555), (513, 515, 556, 558), (514, 512, 559, 557), (511, 513, 558, 560), (512, 510, 561, 559), (509, 511, 560, 562), (510, 508, 563, 561), (507, 509, 562, 564), (508, 506, 565, 563), (506, 505, 566, 565), (535, 504, 567, 536), (505, 507, 564, 566)])
me_cylinder_000.use_remesh_preserve_volume = False
me_cylinder_000.use_remesh_preserve_attributes = False
me_cylinder_000.use_mirror_vertex_groups = False
me_cylinder_000.update()
me_cylinder_004 = bpy.data.meshes.new('Cylinder.004')
me_cylinder_004.from_pydata([], [], [])
me_cylinder_004.use_remesh_preserve_volume = False
me_cylinder_004.use_remesh_preserve_attributes = False
me_cylinder_004.use_mirror_vertex_groups = False
me_cylinder_004.update()
me_cylinder_003 = bpy.data.meshes.new('Cylinder.003')
me_cylinder_003.from_pydata([(0.3641, -0.9239, 0.8217), (0.2028, -0.9239, 1.097), (0.3, -0.9432, 0.8222), (0.3, -0.9433, 0.8217), (-0.1951, -0.9808, -1.0), (-0.2036, -0.9808, -0.1688), (-0.3815, -0.9224, -0.08997), (0.4093, -0.905, -0.1516), (0.3705, -0.9239, 0.1939), (0.4093, -0.7752, -0.1516), (0.3, -0.7752, 0.8222), (0.1765, -0.9808, 0.8217), (0.1765, -0.9808, 0.8188), (0.2818, -0.9488, 0.8217), (-0.258, -0.9442, 0.7984), (-0.01852, -1.0, 0.8133), (-0.2136, -0.9808, 0.8078), (-5.695, -0.9951, 5.502), (-2.86, -0.9949, 3.448), (-2.803, -0.9644, 3.474), (-1.565, -0.9455, 2.618), (-1.41, -0.9396, 2.518), (-1.881, -0.9948, 2.492), (-1.766, -1.013, 2.533), (-1.656, -0.9948, 2.577), (-2.962, -1.013, 3.407), (-3.069, -0.9949, 3.369), (1.907e-07, 1.0, -1.0), (-0.01861, 1.0, 0.8217), (0.1765, 0.9808, 0.8217), (0.1951, 0.9808, -1.0), (0.3641, 0.9239, 0.8217), (0.3827, 0.9239, -1.0), (0.537, 0.8315, 0.8217), (0.5556, 0.8315, -1.0), (0.6885, 0.7071, 0.8217), (0.7071, 0.7071, -1.0), (0.8129, 0.5556, 0.8217), (0.8315, 0.5556, -1.0), (0.9053, 0.3827, 0.8217), (0.9239, 0.3827, -1.0), (0.9622, 0.1951, 0.8217), (0.9808, 0.1951, -1.0), (0.9814, -2.268e-06, 0.8217), (1.0, 8.238e-08, -1.0), (0.9622, -0.1951, 0.8217), (0.9808, -0.1951, -1.0), (0.9053, -0.3827, 0.8217), (0.9239, -0.3827, -1.0), (0.8129, -0.5556, 0.8217), (0.8315, -0.5556, -1.0), (0.6885, -0.7071, 0.8217), (0.7071, -0.7071, -1.0), (0.537, -0.8315, 0.8217), (0.5556, -0.8315, -1.0), (-0.4013, -0.9239, 0.8217), (-0.3827, -0.9239, -1.0), (-0.5742, -0.8315, 0.8217), (-0.5556, -0.8315, -1.0), (-0.7257, -0.7071, 0.8217), (-0.7071, -0.7071, -1.0), (-0.8501, -0.5556, 0.8217), (-0.8315, -0.5556, -1.0), (-0.9425, -0.3827, 0.8217), (-0.9239, -0.3827, -1.0), (-0.9994, -0.1951, 0.8217), (-0.9808, -0.1951, -1.0), (-1.019, -4.075e-06, 0.8217), (-1.0, 9.862e-07, -1.0), (-0.9994, 0.1951, 0.8217), (-0.9808, 0.1951, -1.0), (-0.9425, 0.3827, 0.8217), (-0.9239, 0.3827, -1.0), (-0.8501, 0.5556, 0.8217), (-0.8315, 0.5556, -1.0), (-0.7257, 0.7071, 0.8217), (-0.7071, 0.7071, -1.0), (-0.5742, 0.8315, 0.8217), (-0.5556, 0.8315, -1.0), (-0.4013, 0.9239, 0.8217), (-0.3827, 0.9239, -1.0), (-0.2137, 0.9808, 0.8217), (-0.1951, 0.9808, -1.0), (-0.3393, 0.9808, 1.105), (-0.1563, 1.0, 1.102), (-0.5154, 0.9239, 1.108), (-0.6776, 0.8315, 1.111), (-0.8198, 0.7071, 1.113), (-0.9365, 0.5556, 1.115), (-1.023, 0.3827, 1.116), (-1.077, 0.1951, 1.117), (-1.095, -4.075e-06, 1.117), (-1.077, -0.1951, 1.117), (-1.023, -0.3827, 1.116), (-0.9364, -0.5556, 1.115), (-0.8198, -0.7071, 1.113), (-0.6776, -0.8315, 1.111), (-0.5153, -0.9239, 1.108), (-0.2137, -0.9808, 0.8217), (-0.3393, -0.9808, 1.105), (-0.01861, -1.0, 0.8217), (-0.1563, -1.0, 1.102), (0.02679, -0.9808, 1.1), (0.365, -0.8315, 1.094), (0.5072, -0.7071, 1.092), (0.6239, -0.5556, 1.09), (0.7106, -0.3827, 1.089), (0.764, -0.1951, 1.088), (0.7821, -2.268e-06, 1.088), (0.764, 0.1951, 1.088), (0.7106, 0.3827, 1.089), (0.6239, 0.5556, 1.09), (0.5072, 0.7071, 1.092), (0.365, 0.8315, 1.094), (0.2028, 0.9239, 1.097), (0.02679, 0.9808, 1.1), (-0.2989, 1.006, 1.344), (-0.1163, 0.987, 1.333), (0.05931, 0.9298, 1.323), (0.2212, 0.8368, 1.314), (0.363, 0.7116, 1.306), (0.4794, 0.5591, 1.299), (0.5659, 0.3851, 1.294), (0.6192, 0.1963, 1.291), (0.6372, -2.268e-06, 1.29), (0.6192, -0.1963, 1.291), (0.5659, -0.3851, 1.294), (0.4794, -0.5591, 1.299), (0.363, -0.7116, 1.306), (0.2212, -0.8368, 1.314), (0.05931, -0.9298, 1.323), (-0.1163, -0.987, 1.333), (-0.2989, -1.006, 1.344), (-0.4816, -0.987, 1.355), (-0.6572, -0.9298, 1.365), (-0.819, -0.8368, 1.374), (-0.9609, -0.7116, 1.382), (-1.077, -0.5591, 1.389), (-1.164, -0.3851, 1.394), (-1.217, -0.1963, 1.397), (-1.235, -4.166e-06, 1.398), (-1.217, 0.1963, 1.397), (-1.164, 0.3851, 1.394), (-1.077, 0.5591, 1.389), (-0.9609, 0.7116, 1.382), (-0.819, 0.8368, 1.374), (-0.6572, 0.9298, 1.365), (-0.4816, 0.987, 1.355), (-0.7078, 0.9808, 1.62), (-0.5668, 1.0, 1.655), (-0.8433, 0.9239, 1.586), (-0.9682, 0.8315, 1.555), (-1.078, 0.7071, 1.527), (-1.167, 0.5556, 1.505), (-1.234, 0.3827, 1.488), (-1.275, 0.1951, 1.478), (-1.289, -4.075e-06, 1.474), (-1.275, -0.1951, 1.478), (-1.234, -0.3827, 1.488), (-1.167, -0.5556, 1.505), (-1.078, -0.7071, 1.527), (-0.9681, -0.8315, 1.555), (-0.8433, -0.9239, 1.586), (-0.7078, -0.9808, 1.62), (-0.5668, -1.0, 1.655), (-0.4259, -0.9808, 1.691), (-0.2904, -0.9239, 1.725), (-0.1655, -0.8315, 1.756), (-0.05604, -0.7071, 1.783), (0.03379, -0.5556, 1.806), (0.1005, -0.3827, 1.822), (0.1416, -0.1951, 1.833), (0.1555, -2.268e-06, 1.836), (0.1417, 0.1951, 1.833), (0.1005, 0.3827, 1.822), (0.03379, 0.5556, 1.806), (-0.05604, 0.7071, 1.783), (-0.1655, 0.8315, 1.756), (-0.2904, 0.9239, 1.725), (-0.4259, 0.9808, 1.691), (-5.791, 0.6879, 5.477), (-5.888, 0.6715, 5.452), (-8.131, 0.5409, 7.05), (-8.072, 0.5553, 7.066), (-5.981, 0.6232, 5.428), (-8.187, 0.4982, 7.036), (-6.067, 0.5447, 5.406), (-8.238, 0.429, 7.022), (-6.142, 0.439, 5.386), (-8.284, 0.3358, 7.01), (-6.204, 0.3103, 5.371), (-8.321, 0.2222, 7.0), (-6.25, 0.1634, 5.359), (-8.348, 0.09265, 6.993), (-6.278, 0.003973, 5.352), (-8.365, -0.04793, 6.989), (-6.288, -0.1618, 5.349), (-8.371, -0.1941, 6.987), (-6.278, -0.3275, 5.352), (-8.365, -0.3403, 6.989), (-6.25, -0.4869, 5.359), (-8.348, -0.4809, 6.993), (-6.204, -0.6338, 5.371), (-8.321, -0.6105, 7.0), (-6.142, -0.7626, 5.386), (-8.284, -0.7241, 7.01), (-6.067, -0.8682, 5.406), (-8.238, -0.8173, 7.022), (-5.981, -0.9467, 5.428), (-8.187, -0.8865, 7.036), (-5.888, -0.9951, 5.452), (-8.131, -0.9292, 7.05), (-5.791, -1.011, 5.477), (-8.072, -0.9436, 7.066), (-8.014, -0.9292, 7.081), (-5.601, -0.9467, 5.526), (-7.958, -0.8865, 7.096), (-5.516, -0.8682, 5.548), (-7.906, -0.8173, 7.109), (-5.44, -0.7626, 5.567), (-7.861, -0.7241, 7.121), (-5.379, -0.6338, 5.583), (-7.824, -0.6105, 7.131), (-5.333, -0.4869, 5.595), (-7.796, -0.4809, 7.138), (-5.305, -0.3275, 5.602), (-7.779, -0.3403, 7.142), (-5.295, -0.1618, 5.604), (-7.773, -0.1941, 7.144), (-5.305, 0.003975, 5.602), (-7.779, -0.04793, 7.142), (-5.333, 0.1634, 5.595), (-7.796, 0.09266, 7.138), (-5.379, 0.3103, 5.583), (-7.824, 0.2222, 7.131), (-5.44, 0.439, 5.567), (-7.861, 0.3358, 7.121), (-5.516, 0.5447, 5.548), (-7.906, 0.429, 7.109), (-5.601, 0.6232, 5.526), (-7.958, 0.4982, 7.096), (-5.695, 0.6715, 5.502), (-8.014, 0.5409, 7.081), (-9.264, 0.2287, 7.759), (-9.216, 0.2182, 7.773), (-9.169, 0.1871, 7.786), (-9.126, 0.1366, 7.798), (-9.088, 0.06864, 7.808), (-9.057, -0.01417, 7.817), (-9.034, -0.1087, 7.823), (-9.02, -0.2112, 7.827), (-9.015, -0.3178, 7.828), (-9.02, -0.4244, 7.827), (-9.034, -0.5269, 7.823), (-9.057, -0.6214, 7.817), (-9.088, -0.7042, 7.808), (-9.126, -0.7722, 7.798), (-9.169, -0.8227, 7.786), (-9.216, -0.8538, 7.773), (-9.264, -0.8643, 7.759), (-9.313, -0.8538, 7.746), (-9.36, -0.8227, 7.733), (-9.403, -0.7722, 7.721), (-9.441, -0.7042, 7.71), (-9.472, -0.6214, 7.702), (-9.495, -0.5269, 7.695), (-9.509, -0.4244, 7.691), (-9.514, -0.3178, 7.69), (-9.509, -0.2112, 7.691), (-9.495, -0.1087, 7.695), (-9.472, -0.01418, 7.702), (-9.441, 0.06864, 7.71), (-9.403, 0.1366, 7.721), (-9.36, 0.1871, 7.733), (-9.313, 0.2182, 7.746), (-9.496, 0.1803, 7.876), (-9.465, 0.1902, 7.886), (-9.526, 0.1511, 7.867), (-9.554, 0.1036, 7.859), (-9.578, 0.03972, 7.852), (-9.598, -0.03814, 7.846), (-9.613, -0.127, 7.841), (-9.622, -0.2233, 7.839), (-9.625, -0.3236, 7.838), (-9.622, -0.4238, 7.839), (-9.613, -0.5202, 7.841), (-9.598, -0.609, 7.846), (-9.578, -0.6868, 7.852), (-9.554, -0.7507, 7.859), (-9.526, -0.7982, 7.867), (-9.496, -0.8274, 7.876), (-9.465, -0.8373, 7.886), (-9.433, -0.8274, 7.895), (-9.403, -0.7982, 7.904), (-9.375, -0.7507, 7.913), (-9.351, -0.6868, 7.92), (-9.331, -0.609, 7.926), (-9.316, -0.5202, 7.93), (-9.307, -0.4238, 7.933), (-9.304, -0.3236, 7.934), (-9.307, -0.2233, 7.933), (-9.316, -0.127, 7.93), (-9.331, -0.03814, 7.926), (-9.351, 0.03972, 7.92), (-9.375, 0.1036, 7.913), (-9.403, 0.1511, 7.904), (-9.433, 0.1803, 7.895), (-9.719, 0.0382, 8.013), (-9.715, 0.03083, 8.016), (-9.712, 0.009019, 8.019), (-9.708, -0.0264, 8.021), (-9.705, -0.07408, 8.023), (-9.703, -0.1322, 8.025), (-9.701, -0.1984, 8.027), (-9.7, -0.2703, 8.027), (-9.7, -0.3451, 8.028), (-9.7, -0.4199, 8.027), (-9.701, -0.4918, 8.027), (-9.703, -0.5581, 8.025), (-9.705, -0.6162, 8.023), (-9.708, -0.6639, 8.021), (-9.712, -0.6993, 8.019), (-9.715, -0.7211, 8.016), (-9.719, -0.7285, 8.013), (-9.722, -0.7211, 8.01), (-9.726, -0.6993, 8.007), (-9.729, -0.6639, 8.005), (-9.732, -0.6162, 8.003), (-9.734, -0.5581, 8.001), (-9.736, -0.4918, 7.999), (-9.737, -0.4199, 7.998), (-9.738, -0.3451, 7.998), (-9.737, -0.2703, 7.998), (-9.736, -0.1984, 7.999), (-9.734, -0.1322, 8.001), (-9.732, -0.07408, 8.003), (-9.729, -0.02641, 8.005), (-9.726, 0.009019, 8.007), (-9.722, 0.03083, 8.01), (-1.66, 0.9271, 2.455), (-1.533, 0.9085, 2.487), (-1.41, 0.8533, 2.518), (-1.296, 0.7636, 2.547), (-1.197, 0.643, 2.572), (-1.116, 0.4959, 2.592), (-1.055, 0.3282, 2.607), (-1.018, 0.1462, 2.617), (-1.005, -0.04314, 2.62), (-1.018, -0.2324, 2.617), (-1.055, -0.4145, 2.607), (-1.116, -0.5822, 2.592), (-1.197, -0.7292, 2.572), (-1.296, -0.8499, 2.547), (-1.533, -0.9948, 2.487), (-1.66, -1.013, 2.455), (-1.788, -0.9948, 2.423), (-1.911, -0.9396, 2.392), (-2.024, -0.8499, 2.364), (-2.123, -0.7292, 2.339), (-2.205, -0.5822, 2.318), (-2.265, -0.4145, 2.303), (-2.303, -0.2324, 2.293), (-2.315, -0.04315, 2.29), (-2.303, 0.1461, 2.293), (-2.265, 0.3282, 2.303), (-2.205, 0.4959, 2.318), (-2.123, 0.643, 2.339), (-2.024, 0.7636, 2.364), (-1.911, 0.8533, 2.392), (-1.788, 0.9085, 2.423), (-0.3956, -0.7752, 0.8027), (-0.2864, -0.7752, -0.1711), (0.3827, -0.9239, -1.0), (0.374, -0.9239, -0.1526), (-0.008547, -1.0, -0.1633), (0.1951, -0.9808, -1.0), (0.1865, -0.9808, -0.1579), (-1.569e-07, -1.0, -1.0), (-1.982, -0.9468, 2.46), (-3.127, -0.9654, 3.351)], [], [(0, 1, 2), (0, 2, 3), (4, 5, 6), (7, 0, 8), (9, 7, 10), (11, 12, 13), (13, 12, 2), (6, 14, 4), (0, 3, 8), (8, 3, 7), (15, 16, 12), (17, 18, 19), (19, 20, 21), (22, 23, 24), (18, 25, 26), (27, 28, 29, 30), (30, 29, 31, 32), (32, 31, 33, 34), (34, 33, 35, 36), (36, 35, 37, 38), (38, 37, 39, 40), (40, 39, 41, 42), (42, 41, 43, 44), (44, 43, 45, 46), (46, 45, 47, 48), (48, 47, 49, 50), (50, 49, 51, 52), (52, 51, 53, 54), (0, 7, 54, 53), (4, 14, 55, 56), (56, 55, 57, 58), (58, 57, 59, 60), (60, 59, 61, 62), (62, 61, 63, 64), (64, 63, 65, 66), (66, 65, 67, 68), (68, 67, 69, 70), (70, 69, 71, 72), (72, 71, 73, 74), (74, 73, 75, 76), (76, 75, 77, 78), (78, 77, 79, 80), (80, 79, 81, 82), (28, 27, 82, 81), (28, 81, 83, 84), (81, 79, 85, 83), (79, 77, 86, 85), (77, 75, 87, 86), (75, 73, 88, 87), (73, 71, 89, 88), (71, 69, 90, 89), (69, 67, 91, 90), (67, 65, 92, 91), (65, 63, 93, 92), (63, 61, 94, 93), (61, 59, 95, 94), (59, 57, 96, 95), (57, 55, 97, 96), (55, 98, 99, 97), (98, 100, 101, 99), (100, 11, 102, 101), (11, 2, 1, 102), (0, 53, 103, 1), (53, 51, 104, 103), (51, 49, 105, 104), (49, 47, 106, 105), (47, 45, 107, 106), (45, 43, 108, 107), (43, 41, 109, 108), (41, 39, 110, 109), (39, 37, 111, 110), (37, 35, 112, 111), (35, 33, 113, 112), (33, 31, 114, 113), (31, 29, 115, 114), (29, 28, 84, 115), (115, 84, 116, 117), (114, 115, 117, 118), (113, 114, 118, 119), (112, 113, 119, 120), (111, 112, 120, 121), (110, 111, 121, 122), (109, 110, 122, 123), (108, 109, 123, 124), (107, 108, 124, 125), (106, 107, 125, 126), (105, 106, 126, 127), (104, 105, 127, 128), (103, 104, 128, 129), (1, 103, 129, 130), (102, 1, 130, 131), (101, 102, 131, 132), (99, 101, 132, 133), (97, 99, 133, 134), (96, 97, 134, 135), (95, 96, 135, 136), (94, 95, 136, 137), (93, 94, 137, 138), (92, 93, 138, 139), (91, 92, 139, 140), (90, 91, 140, 141), (89, 90, 141, 142), (88, 89, 142, 143), (87, 88, 143, 144), (86, 87, 144, 145), (85, 86, 145, 146), (83, 85, 146, 147), (84, 83, 147, 116), (116, 147, 148, 149), (147, 146, 150, 148), (146, 145, 151, 150), (145, 144, 152, 151), (144, 143, 153, 152), (143, 142, 154, 153), (142, 141, 155, 154), (141, 140, 156, 155), (140, 139, 157, 156), (139, 138, 158, 157), (138, 137, 159, 158), (137, 136, 160, 159), (136, 135, 161, 160), (135, 134, 162, 161), (134, 133, 163, 162), (133, 132, 164, 163), (132, 131, 165, 164), (131, 130, 166, 165), (130, 129, 167, 166), (129, 128, 168, 167), (128, 127, 169, 168), (127, 126, 170, 169), (126, 125, 171, 170), (125, 124, 172, 171), (124, 123, 173, 172), (123, 122, 174, 173), (122, 121, 175, 174), (121, 120, 176, 175), (120, 119, 177, 176), (119, 118, 178, 177), (118, 117, 179, 178), (117, 116, 149, 179), (180, 181, 182, 183), (181, 184, 185, 182), (184, 186, 187, 185), (186, 188, 189, 187), (188, 190, 191, 189), (190, 192, 193, 191), (192, 194, 195, 193), (194, 196, 197, 195), (196, 198, 199, 197), (198, 200, 201, 199), (200, 202, 203, 201), (202, 204, 205, 203), (204, 206, 207, 205), (206, 208, 209, 207), (208, 210, 211, 209), (210, 212, 213, 211), (212, 17, 214, 213), (17, 215, 216, 214), (215, 217, 218, 216), (217, 219, 220, 218), (219, 221, 222, 220), (221, 223, 224, 222), (223, 225, 226, 224), (225, 227, 228, 226), (227, 229, 230, 228), (229, 231, 232, 230), (231, 233, 234, 232), (233, 235, 236, 234), (235, 237, 238, 236), (237, 239, 240, 238), (239, 241, 242, 240), (241, 180, 183, 242), (242, 183, 243, 244), (240, 242, 244, 245), (238, 240, 245, 246), (236, 238, 246, 247), (234, 236, 247, 248), (232, 234, 248, 249), (230, 232, 249, 250), (228, 230, 250, 251), (226, 228, 251, 252), (224, 226, 252, 253), (222, 224, 253, 254), (220, 222, 254, 255), (218, 220, 255, 256), (216, 218, 256, 257), (214, 216, 257, 258), (213, 214, 258, 259), (211, 213, 259, 260), (209, 211, 260, 261), (207, 209, 261, 262), (205, 207, 262, 263), (203, 205, 263, 264), (201, 203, 264, 265), (199, 201, 265, 266), (197, 199, 266, 267), (195, 197, 267, 268), (193, 195, 268, 269), (191, 193, 269, 270), (189, 191, 270, 271), (187, 189, 271, 272), (185, 187, 272, 273), (182, 185, 273, 274), (183, 182, 274, 243), (243, 274, 275, 276), (274, 273, 277, 275), (273, 272, 278, 277), (272, 271, 279, 278), (271, 270, 280, 279), (270, 269, 281, 280), (269, 268, 282, 281), (268, 267, 283, 282), (267, 266, 284, 283), (266, 265, 285, 284), (265, 264, 286, 285), (264, 263, 287, 286), (263, 262, 288, 287), (262, 261, 289, 288), (261, 260, 290, 289), (260, 259, 291, 290), (259, 258, 292, 291), (258, 257, 293, 292), (257, 256, 294, 293), (256, 255, 295, 294), (255, 254, 296, 295), (254, 253, 297, 296), (253, 252, 298, 297), (252, 251, 299, 298), (251, 250, 300, 299), (250, 249, 301, 300), (249, 248, 302, 301), (248, 247, 303, 302), (247, 246, 304, 303), (246, 245, 305, 304), (245, 244, 306, 305), (244, 243, 276, 306), (306, 276, 307, 308), (305, 306, 308, 309), (304, 305, 309, 310), (303, 304, 310, 311), (302, 303, 311, 312), (301, 302, 312, 313), (300, 301, 313, 314), (299, 300, 314, 315), (298, 299, 315, 316), (297, 298, 316, 317), (296, 297, 317, 318), (295, 296, 318, 319), (294, 295, 319, 320), (293, 294, 320, 321), (292, 293, 321, 322), (291, 292, 322, 323), (290, 291, 323, 324), (289, 290, 324, 325), (288, 289, 325, 326), (287, 288, 326, 327), (286, 287, 327, 328), (285, 286, 328, 329), (284, 285, 329, 330), (283, 284, 330, 331), (282, 283, 331, 332), (281, 282, 332, 333), (280, 281, 333, 334), (279, 280, 334, 335), (278, 279, 335, 336), (277, 278, 336, 337), (275, 277, 337, 338), (276, 275, 338, 307), (149, 339, 340, 179), (339, 180, 241, 340), (179, 340, 341, 178), (340, 241, 239, 341), (178, 341, 342, 177), (341, 239, 237, 342), (177, 342, 343, 176), (342, 237, 235, 343), (176, 343, 344, 175), (343, 235, 233, 344), (175, 344, 345, 174), (344, 233, 231, 345), (174, 345, 346, 173), (345, 231, 229, 346), (173, 346, 347, 172), (346, 229, 227, 347), (172, 347, 348, 171), (347, 227, 225, 348), (171, 348, 349, 170), (348, 225, 223, 349), (170, 349, 350, 169), (349, 223, 221, 350), (169, 350, 351, 168), (350, 221, 219, 351), (168, 351, 352, 167), (351, 219, 217, 352), (167, 352, 21, 166), (352, 217, 215, 21), (166, 21, 353, 165), (21, 215, 17, 19), (165, 353, 354, 164), (164, 354, 355, 163), (163, 355, 356, 162), (162, 356, 357, 161), (356, 208, 206, 357), (161, 357, 358, 160), (357, 206, 204, 358), (160, 358, 359, 159), (358, 204, 202, 359), (159, 359, 360, 158), (359, 202, 200, 360), (158, 360, 361, 157), (360, 200, 198, 361), (157, 361, 362, 156), (361, 198, 196, 362), (156, 362, 363, 155), (362, 196, 194, 363), (155, 363, 364, 154), (363, 194, 192, 364), (154, 364, 365, 153), (364, 192, 190, 365), (153, 365, 366, 152), (365, 190, 188, 366), (152, 366, 367, 151), (366, 188, 186, 367), (151, 367, 368, 150), (367, 186, 184, 368), (150, 368, 369, 148), (368, 184, 181, 369), (148, 369, 339, 149), (369, 181, 180, 339), (9, 10, 370, 371), (372, 54, 7, 373), (371, 373, 7, 9), (12, 11, 100, 15), (16, 98, 55, 14), (10, 7, 3, 2), (15, 100, 98, 16), (14, 370, 10, 16), (371, 6, 5, 374), (10, 2, 12, 16), (375, 376, 374, 377), (372, 373, 376, 375), (376, 373, 371, 374), (377, 374, 5, 4), (14, 6, 371, 370), (18, 17, 212, 25), (355, 22, 378, 356), (353, 21, 20, 24), (24, 23, 354, 353), (378, 22, 24, 20), (378, 379, 208, 356), (378, 20, 19, 379), (208, 379, 26, 210), (23, 22, 355, 354), (18, 26, 379, 19), (210, 26, 25, 212)])
me_cylinder_003.use_remesh_preserve_volume = False
me_cylinder_003.use_remesh_preserve_attributes = False
me_cylinder_003.use_mirror_vertex_groups = False
me_cylinder_003.update()
me_cylinder_002 = bpy.data.meshes.new('Cylinder.002')
me_cylinder_002.from_pydata([(-0.6196, 0.3266, -1.281), (-0.3343, 0.3076, -1.281), (-0.05997, 0.2513, -1.28), (0.1929, 0.1598, -1.279), (0.4145, 0.0366, -1.277), (0.5963, -0.1135, -1.275), (0.7315, -0.2847, -1.273), (0.8147, -0.4705, -1.271), (0.8428, -0.6637, -1.268), (0.8148, -0.8569, -1.266), (0.7316, -1.043, -1.264), (0.5964, -1.214, -1.262), (0.4146, -1.364, -1.26), (0.193, -1.487, -1.258), (-0.05979, -1.579, -1.257), (-0.3341, -1.635, -1.256), (-0.6194, -1.654, -1.256), (-0.9047, -1.635, -1.256), (-1.179, -1.579, -1.257), (-1.432, -1.487, -1.258), (-1.653, -1.364, -1.26), (-1.835, -1.214, -1.261), (-1.97, -1.043, -1.264), (-2.054, -0.8571, -1.266), (-2.082, -0.6639, -1.268), (-2.054, -0.4707, -1.271), (-1.971, -0.2849, -1.273), (-1.835, -0.1137, -1.275), (-1.654, 0.03644, -1.277), (-1.432, 0.1596, -1.279), (-1.179, 0.2512, -1.28), (-0.9049, 0.3075, -1.281), (-0.3059, -0.02879, 1.874), (-0.1141, -0.03987, 1.874), (0.0704, -0.07271, 1.874), (0.2404, -0.126, 1.874), (0.3894, -0.1978, 1.874), (0.5117, -0.2853, 1.874), (0.6025, -0.385, 1.874), (0.6585, -0.4933, 1.875), (0.6774, -0.6059, 1.875), (0.6585, -0.7185, 1.875), (0.6025, -0.8267, 1.874), (0.5117, -0.9265, 1.874), (0.3894, -1.014, 1.874), (0.2404, -1.086, 1.874), (0.0704, -1.139, 1.874), (-0.1141, -1.172, 1.874), (-0.3059, -1.183, 1.874), (-0.4977, -1.172, 1.874), (-0.6822, -1.139, 1.874), (-0.8522, -1.086, 1.874), (-1.001, -1.014, 1.874), (-1.123, -0.9265, 1.874), (-1.214, -0.8267, 1.873), (-1.27, -0.7185, 1.873), (-1.289, -0.6059, 1.873), (-1.27, -0.4933, 1.873), (-1.214, -0.385, 1.873), (-1.123, -0.2853, 1.874), (-1.001, -0.1978, 1.874), (-0.8522, -0.126, 1.874), (-0.6822, -0.07271, 1.874), (-0.4977, -0.03987, 1.874), (-0.4549, -0.1263, 2.239), (-0.6008, -0.1523, 2.239), (-0.7352, -0.1945, 2.239), (-0.8531, -0.2513, 2.239), (-0.9498, -0.3204, 2.239), (-1.022, -0.3993, 2.239), (-1.066, -0.485, 2.239), (-1.081, -0.574, 2.239), (-1.066, -0.6631, 2.239), (-1.022, -0.7487, 2.239), (-0.9498, -0.8276, 2.239), (-0.8531, -0.8968, 2.239), (-0.7352, -0.9536, 2.239), (-0.6008, -0.9957, 2.239), (-0.4549, -1.022, 2.239), (-0.3031, -1.03, 2.24), (-0.1514, -1.022, 2.24), (-0.005484, -0.9957, 2.24), (0.129, -0.9536, 2.24), (0.2468, -0.8968, 2.24), (0.3436, -0.8276, 2.24), (0.4154, -0.7487, 2.24), (0.4597, -0.6631, 2.24), (0.4746, -0.574, 2.24), (0.4597, -0.485, 2.24), (0.4154, -0.3993, 2.24), (0.3436, -0.3204, 2.24), (0.2468, -0.2513, 2.24), (0.129, -0.1945, 2.24), (-0.005482, -0.1523, 2.24), (-0.1514, -0.1263, 2.24), (-0.3031, -0.1176, 2.24), (-0.3016, -0.2543, 2.441), (-0.2024, -0.26, 2.441), (-0.107, -0.277, 2.441), (-0.01903, -0.3046, 2.441), (0.05804, -0.3417, 2.441), (0.1213, -0.387, 2.441), (0.1683, -0.4386, 2.441), (0.1972, -0.4946, 2.441), (0.207, -0.5528, 2.441), (0.1972, -0.611, 2.441), (0.1683, -0.667, 2.441), (0.1213, -0.7186, 2.441), (0.05804, -0.7639, 2.441), (-0.01903, -0.801, 2.441), (-0.107, -0.8286, 2.441), (-0.2024, -0.8455, 2.441), (-0.3016, -0.8513, 2.441), (-0.4008, -0.8455, 2.441), (-0.4962, -0.8286, 2.441), (-0.5842, -0.801, 2.441), (-0.6612, -0.7639, 2.441), (-0.7245, -0.7186, 2.441), (-0.7715, -0.667, 2.441), (-0.8004, -0.611, 2.441), (-0.8102, -0.5528, 2.441), (-0.8004, -0.4946, 2.441), (-0.7715, -0.4386, 2.441), (-0.7245, -0.387, 2.441), (-0.6612, -0.3417, 2.441), (-0.5842, -0.3046, 2.441), (-0.4962, -0.277, 2.441), (-0.4008, -0.26, 2.441), (-0.3538, -0.3966, 2.542), (-0.4047, -0.4056, 2.542), (-0.4516, -0.4204, 2.542), (-0.4927, -0.4402, 2.542), (-0.5265, -0.4643, 2.542), (-0.5515, -0.4918, 2.542), (-0.567, -0.5217, 2.542), (-0.5722, -0.5528, 2.542), (-0.567, -0.5839, 2.542), (-0.5515, -0.6137, 2.542), (-0.5265, -0.6413, 2.542), (-0.4927, -0.6654, 2.542), (-0.4516, -0.6852, 2.542), (-0.4047, -0.6999, 2.542), (-0.3538, -0.709, 2.542), (-0.3008, -0.7121, 2.542), (-0.2479, -0.709, 2.542), (-0.197, -0.6999, 2.542), (-0.1501, -0.6852, 2.542), (-0.1089, -0.6654, 2.542), (-0.07519, -0.6413, 2.542), (-0.05011, -0.6137, 2.542), (-0.03467, -0.5839, 2.542), (-0.02945, -0.5528, 2.542), (-0.03466, -0.5217, 2.542), (-0.05011, -0.4918, 2.542), (-0.07519, -0.4643, 2.542), (-0.1089, -0.4402, 2.542), (-0.1501, -0.4204, 2.542), (-0.197, -0.4056, 2.542), (-0.2479, -0.3966, 2.542), (-0.3008, -0.3935, 2.542)], [], [(0, 32, 33, 1), (1, 33, 34, 2), (2, 34, 35, 3), (3, 35, 36, 4), (4, 36, 37, 5), (5, 37, 38, 6), (6, 38, 39, 7), (7, 39, 40, 8), (8, 40, 41, 9), (9, 41, 42, 10), (10, 42, 43, 11), (11, 43, 44, 12), (12, 44, 45, 13), (13, 45, 46, 14), (14, 46, 47, 15), (15, 47, 48, 16), (16, 48, 49, 17), (17, 49, 50, 18), (18, 50, 51, 19), (19, 51, 52, 20), (20, 52, 53, 21), (21, 53, 54, 22), (22, 54, 55, 23), (23, 55, 56, 24), (24, 56, 57, 25), (25, 57, 58, 26), (26, 58, 59, 27), (27, 59, 60, 28), (28, 60, 61, 29), (29, 61, 62, 30), (30, 62, 63, 31), (32, 0, 31, 63), (32, 63, 64, 95), (63, 62, 65, 64), (62, 61, 66, 65), (61, 60, 67, 66), (60, 59, 68, 67), (59, 58, 69, 68), (58, 57, 70, 69), (57, 56, 71, 70), (56, 55, 72, 71), (55, 54, 73, 72), (54, 53, 74, 73), (53, 52, 75, 74), (52, 51, 76, 75), (51, 50, 77, 76), (50, 49, 78, 77), (49, 48, 79, 78), (48, 47, 80, 79), (47, 46, 81, 80), (46, 45, 82, 81), (45, 44, 83, 82), (44, 43, 84, 83), (43, 42, 85, 84), (42, 41, 86, 85), (41, 40, 87, 86), (40, 39, 88, 87), (39, 38, 89, 88), (38, 37, 90, 89), (37, 36, 91, 90), (36, 35, 92, 91), (35, 34, 93, 92), (34, 33, 94, 93), (33, 32, 95, 94), (94, 95, 96, 97), (93, 94, 97, 98), (92, 93, 98, 99), (91, 92, 99, 100), (90, 91, 100, 101), (89, 90, 101, 102), (88, 89, 102, 103), (87, 88, 103, 104), (86, 87, 104, 105), (85, 86, 105, 106), (84, 85, 106, 107), (83, 84, 107, 108), (82, 83, 108, 109), (81, 82, 109, 110), (80, 81, 110, 111), (79, 80, 111, 112), (78, 79, 112, 113), (77, 78, 113, 114), (76, 77, 114, 115), (75, 76, 115, 116), (74, 75, 116, 117), (73, 74, 117, 118), (72, 73, 118, 119), (71, 72, 119, 120), (70, 71, 120, 121), (69, 70, 121, 122), (68, 69, 122, 123), (67, 68, 123, 124), (66, 67, 124, 125), (65, 66, 125, 126), (64, 65, 126, 127), (95, 64, 127, 96), (96, 127, 128, 159), (127, 126, 129, 128), (126, 125, 130, 129), (125, 124, 131, 130), (124, 123, 132, 131), (123, 122, 133, 132), (122, 121, 134, 133), (121, 120, 135, 134), (120, 119, 136, 135), (119, 118, 137, 136), (118, 117, 138, 137), (117, 116, 139, 138), (116, 115, 140, 139), (115, 114, 141, 140), (114, 113, 142, 141), (113, 112, 143, 142), (112, 111, 144, 143), (111, 110, 145, 144), (110, 109, 146, 145), (109, 108, 147, 146), (108, 107, 148, 147), (107, 106, 149, 148), (106, 105, 150, 149), (105, 104, 151, 150), (104, 103, 152, 151), (103, 102, 153, 152), (102, 101, 154, 153), (101, 100, 155, 154), (100, 99, 156, 155), (99, 98, 157, 156), (98, 97, 158, 157), (97, 96, 159, 158)])
me_cylinder_002.use_remesh_preserve_volume = False
me_cylinder_002.use_remesh_preserve_attributes = False
me_cylinder_002.use_mirror_vertex_groups = False
me_cylinder_002.update()
me_cube_001 = bpy.data.meshes.new('Cube.001')
me_cube_001.from_pydata([(0.2278, 0.8793, -1.323), (-0.04289, 0.8603, -1.32), (-0.3032, 0.804, -1.31), (-0.5431, 0.7126, -1.295), (-0.7534, 0.5896, -1.273), (-0.926, 0.4398, -1.248), (-1.054, 0.2688, -1.218), (-1.133, 0.08325, -1.186), (-1.16, -0.1097, -1.153), (-1.133, -0.3026, -1.12), (-1.054, -0.4882, -1.088), (-0.926, -0.6592, -1.058), (-0.7534, -0.809, -1.033), (-0.5431, -0.932, -1.011), (-0.3032, -1.023, -0.9957), (-0.04288, -1.08, -0.986), (0.2278, -1.099, -0.9828), (0.4986, -1.08, -0.986), (0.7589, -1.023, -0.9957), (0.9988, -0.932, -1.011), (1.209, -0.809, -1.033), (1.382, -0.6592, -1.058), (1.51, -0.4882, -1.088), (1.589, -0.3026, -1.12), (1.616, -0.1097, -1.153), (1.589, 0.08325, -1.186), (1.51, 0.2688, -1.218), (1.382, 0.4398, -1.248), (1.209, 0.5896, -1.273), (0.9988, 0.7126, -1.295), (0.7589, 0.804, -1.31), (0.4986, 0.8603, -1.32), (0.2278, 0.691, -0.7675), (0.01418, 0.676, -0.765), (-0.1913, 0.6315, -0.7575), (-0.3806, 0.5594, -0.7454), (-0.5466, 0.4622, -0.729), (-0.6828, 0.3439, -0.7091), (-0.784, 0.2089, -0.6864), (-0.8463, 0.0624, -0.6618), (-0.8673, -0.08994, -0.6361), (-0.8463, -0.2423, -0.6105), (-0.784, -0.3888, -0.5858), (-0.6828, -0.5238, -0.5631), (-0.5466, -0.6421, -0.5432), (-0.3806, -0.7392, -0.5269), (-0.1913, -0.8114, -0.5147), (0.01418, -0.8558, -0.5073), (0.2278, -0.8709, -0.5047), (0.4415, -0.8558, -0.5073), (0.6469, -0.8114, -0.5147), (0.8363, -0.7392, -0.5269), (1.002, -0.6421, -0.5432), (1.138, -0.5238, -0.5631), (1.24, -0.3888, -0.5858), (1.302, -0.2423, -0.6105), (1.323, -0.08995, -0.6361), (1.302, 0.0624, -0.6618), (1.24, 0.2089, -0.6864), (1.138, 0.3439, -0.7091), (1.002, 0.4622, -0.729), (0.8363, 0.5594, -0.7454), (0.647, 0.6315, -0.7575), (0.4415, 0.676, -0.765), (0.368, 0.5309, 0.3944), (0.5027, 0.5018, 0.3993), (0.6269, 0.4545, 0.4073), (0.7357, 0.3908, 0.418), (0.8251, 0.3132, 0.4311), (0.8914, 0.2246, 0.446), (0.9323, 0.1285, 0.4621), (0.9461, 0.02862, 0.479), (0.9323, -0.0713, 0.4958), (0.8914, -0.1674, 0.5119), (0.8251, -0.2559, 0.5268), (0.7357, -0.3335, 0.5399), (0.6269, -0.3972, 0.5506), (0.5027, -0.4446, 0.5586), (0.368, -0.4737, 0.5635), (0.2278, -0.4835, 0.5651), (0.08771, -0.4737, 0.5635), (-0.04703, -0.4446, 0.5586), (-0.1712, -0.3972, 0.5506), (-0.2801, -0.3335, 0.5399), (-0.3694, -0.2559, 0.5268), (-0.4358, -0.1674, 0.5119), (-0.4766, -0.0713, 0.4958), (-0.4904, 0.02862, 0.479), (-0.4766, 0.1285, 0.4621), (-0.4358, 0.2246, 0.446), (-0.3694, 0.3132, 0.4311), (-0.2801, 0.3908, 0.418), (-0.1712, 0.4545, 0.4073), (-0.04703, 0.5018, 0.3993), (0.08771, 0.5309, 0.3944), (0.2278, 0.5408, 0.3928), (0.2278, 0.4241, 0.6741), (0.1196, 0.4165, 0.6754), (0.0156, 0.394, 0.6792), (-0.08028, 0.3574, 0.6853), (-0.1643, 0.3083, 0.6936), (-0.2333, 0.2483, 0.7037), (-0.2846, 0.18, 0.7152), (-0.3161, 0.1058, 0.7277), (-0.3268, 0.02862, 0.7407), (-0.3161, -0.04853, 0.7536), (-0.2845, -0.1227, 0.7661), (-0.2333, -0.1911, 0.7776), (-0.1643, -0.251, 0.7877), (-0.08028, -0.3002, 0.796), (0.0156, -0.3367, 0.8021), (0.1196, -0.3592, 0.8059), (0.2278, -0.3668, 0.8072), (0.336, -0.3592, 0.8059), (0.4401, -0.3367, 0.8021), (0.536, -0.3002, 0.796), (0.62, -0.251, 0.7877), (0.689, -0.1911, 0.7776), (0.7402, -0.1227, 0.7661), (0.7718, -0.04853, 0.7536), (0.7824, 0.02862, 0.7407), (0.7718, 0.1058, 0.7277), (0.7402, 0.18, 0.7152), (0.689, 0.2483, 0.7037), (0.62, 0.3083, 0.6936), (0.536, 0.3574, 0.6853), (0.4401, 0.394, 0.6792), (0.336, 0.4165, 0.6754), (0.2884, 0.2261, 0.8065), (0.3467, 0.2135, 0.8086), (0.4004, 0.193, 0.8121), (0.4475, 0.1655, 0.8167), (0.4861, 0.1319, 0.8224), (0.5148, 0.09361, 0.8288), (0.5325, 0.05206, 0.8358), (0.5384, 0.008857, 0.8431), (0.5325, -0.03435, 0.8503), (0.5148, -0.07589, 0.8573), (0.4861, -0.1142, 0.8638), (0.4475, -0.1477, 0.8694), (0.4004, -0.1753, 0.874), (0.3467, -0.1957, 0.8775), (0.2884, -0.2083, 0.8796), (0.2278, -0.2126, 0.8803), (0.1672, -0.2083, 0.8796), (0.109, -0.1957, 0.8775), (0.05529, -0.1753, 0.874), (0.008225, -0.1477, 0.8694), (-0.0304, -0.1142, 0.8638), (-0.0591, -0.07589, 0.8573), (-0.07678, -0.03435, 0.8503), (-0.08274, 0.008857, 0.8431), (-0.07678, 0.05206, 0.8358), (-0.0591, 0.09361, 0.8288), (-0.0304, 0.1319, 0.8224), (0.008224, 0.1655, 0.8167), (0.05529, 0.193, 0.8121), (0.109, 0.2135, 0.8086), (0.1672, 0.2261, 0.8065), (0.2278, 0.2303, 0.8058), (-0.8397, 0.5147, -1.26), (-0.6147, 0.4031, -0.7191), (-0.3247, 0.352, 0.4246), (-0.1988, 0.2783, 0.6987), (-0.01109, 0.1487, 0.8195)], [], [(0, 32, 33, 1), (1, 33, 34, 2), (2, 34, 35, 3), (3, 35, 36, 4), (5, 37, 38, 6), (6, 38, 39, 7), (7, 39, 40, 8), (8, 40, 41, 9), (9, 41, 42, 10), (10, 42, 43, 11), (11, 43, 44, 12), (12, 44, 45, 13), (13, 45, 46, 14), (14, 46, 47, 15), (15, 47, 48, 16), (16, 48, 49, 17), (17, 49, 50, 18), (18, 50, 51, 19), (19, 51, 52, 20), (20, 52, 53, 21), (21, 53, 54, 22), (22, 54, 55, 23), (23, 55, 56, 24), (24, 56, 57, 25), (25, 57, 58, 26), (26, 58, 59, 27), (27, 59, 60, 28), (28, 60, 61, 29), (29, 61, 62, 30), (30, 62, 63, 31), (32, 0, 31, 63), (32, 63, 64, 95), (63, 62, 65, 64), (62, 61, 66, 65), (61, 60, 67, 66), (60, 59, 68, 67), (59, 58, 69, 68), (58, 57, 70, 69), (57, 56, 71, 70), (56, 55, 72, 71), (55, 54, 73, 72), (54, 53, 74, 73), (53, 52, 75, 74), (52, 51, 76, 75), (51, 50, 77, 76), (50, 49, 78, 77), (49, 48, 79, 78), (48, 47, 80, 79), (47, 46, 81, 80), (46, 45, 82, 81), (45, 44, 83, 82), (44, 43, 84, 83), (43, 42, 85, 84), (42, 41, 86, 85), (41, 40, 87, 86), (40, 39, 88, 87), (39, 38, 89, 88), (38, 37, 90, 89), (36, 35, 92, 91), (35, 34, 93, 92), (34, 33, 94, 93), (33, 32, 95, 94), (94, 95, 96, 97), (93, 94, 97, 98), (92, 93, 98, 99), (91, 92, 99, 100), (89, 90, 101, 102), (88, 89, 102, 103), (87, 88, 103, 104), (86, 87, 104, 105), (85, 86, 105, 106), (84, 85, 106, 107), (83, 84, 107, 108), (82, 83, 108, 109), (81, 82, 109, 110), (80, 81, 110, 111), (79, 80, 111, 112), (78, 79, 112, 113), (77, 78, 113, 114), (76, 77, 114, 115), (75, 76, 115, 116), (74, 75, 116, 117), (73, 74, 117, 118), (72, 73, 118, 119), (71, 72, 119, 120), (70, 71, 120, 121), (69, 70, 121, 122), (68, 69, 122, 123), (67, 68, 123, 124), (66, 67, 124, 125), (65, 66, 125, 126), (64, 65, 126, 127), (95, 64, 127, 96), (96, 127, 128, 159), (127, 126, 129, 128), (126, 125, 130, 129), (125, 124, 131, 130), (124, 123, 132, 131), (123, 122, 133, 132), (122, 121, 134, 133), (121, 120, 135, 134), (120, 119, 136, 135), (119, 118, 137, 136), (118, 117, 138, 137), (117, 116, 139, 138), (116, 115, 140, 139), (115, 114, 141, 140), (114, 113, 142, 141), (113, 112, 143, 142), (112, 111, 144, 143), (111, 110, 145, 144), (110, 109, 146, 145), (109, 108, 147, 146), (108, 107, 148, 147), (107, 106, 149, 148), (106, 105, 150, 149), (105, 104, 151, 150), (104, 103, 152, 151), (103, 102, 153, 152), (102, 101, 154, 153), (100, 99, 156, 155), (99, 98, 157, 156), (98, 97, 158, 157), (97, 96, 159, 158), (36, 161, 160, 4), (161, 37, 5, 160), (37, 161, 162, 90), (161, 36, 91, 162), (90, 162, 163, 101), (162, 91, 100, 163), (101, 163, 164, 154), (163, 100, 155, 164)])
me_cube_001.use_remesh_preserve_volume = False
me_cube_001.use_remesh_preserve_attributes = False
me_cube_001.use_mirror_vertex_groups = False
me_cube_001.update()
me_cylinder_001 = bpy.data.meshes.new('Cylinder.001')
me_cylinder_001.from_pydata([(5.127, -3.474, 2.153), (2.522, -3.932, 0.8707), (3.517, -3.904, 1.3), (1.656, -3.948, 0.4955), (0.8822, -3.932, 0.1814), (1.692, -3.211, 0.4052), (1.728, -4.214, 0.3333), (1.806, -4.309, 0.1545), (3.675, -4.309, 0.9401), (3.597, -4.214, 1.119), (3.753, -4.214, 0.761), (3.838, -3.298, 0.5565), (3.521, -3.932, 1.29), (-4.023, -3.877, 0.009879), (-2.544, -3.932, -0.2469), (-2.83, -3.93, -0.1932), (-4.786, -3.844, 0.1411), (-4.719, -3.85, 0.6291), (-4.718, -3.849, 0.6294), (-14.1, -3.5, 2.103), (-2.622, -3.953, -0.2225), (-2.621, -3.94, -0.2224), (-2.617, -4.211, -0.1035), (-4.768, -4.209, 0.3882), (-4.747, -4.119, 0.5116), (-2.602, -4.306, 0.03007), (-2.58, -4.212, 0.1624), (-2.551, -3.945, 0.2822), (-2.53, -3.932, 0.2854), (-4.553, -3.857, 0.6032), (1.021, 5.603, -0.1754), (5.329, 5.603, 1.635), (5.399, 5.508, 1.453), (1.092, 5.508, -0.3573), (5.468, 5.226, 1.278), (1.16, 5.226, -0.5322), (5.53, 4.768, 1.117), (1.223, 4.768, -0.6934), (5.585, 4.151, 0.9759), (1.278, 4.151, -0.8347), (5.63, 3.4, 0.8599), (1.323, 3.4, -0.9507), (5.664, 2.543, 0.7737), (1.356, 2.543, -1.037), (5.684, 1.614, 0.7207), (1.377, 1.614, -1.09), (5.691, 0.6467, 0.7028), (1.384, 0.6468, -1.108), (5.684, -0.3201, 0.7207), (1.377, -0.3201, -1.09), (5.664, -1.25, 0.7737), (1.356, -1.25, -1.037), (5.63, -2.107, 0.8599), (1.323, -2.107, -0.9507), (5.585, -2.858, 0.9759), (1.278, -2.858, -0.8347), (5.53, -3.474, 1.117), (1.223, -3.474, -0.6934), (5.468, -3.932, 1.278), (1.16, -3.932, -0.5322), (0.8195, -3.474, 0.3426), (5.072, -2.858, 2.294), (0.7645, -2.858, 0.4839), (5.027, -2.107, 2.41), (0.7194, -2.107, 0.5998), (4.994, -1.25, 2.497), (0.6859, -1.25, 0.686), (4.973, -0.3202, 2.55), (0.6653, -0.3201, 0.739), (4.966, 0.6467, 2.568), (0.6583, 0.6468, 0.7569), (4.973, 1.614, 2.55), (0.6653, 1.614, 0.739), (4.994, 2.543, 2.497), (0.6859, 2.543, 0.686), (5.027, 3.4, 2.41), (0.7194, 3.4, 0.5998), (5.072, 4.151, 2.294), (0.7645, 4.151, 0.4839), (5.127, 4.768, 2.153), (0.8195, 4.768, 0.3426), (5.19, 5.226, 1.992), (0.8822, 5.226, 0.1814), (5.258, 5.508, 1.817), (0.9503, 5.508, 0.006465), (-0.2562, 5.603, -0.3579), (-0.2577, 5.508, -0.2118), (-0.2592, 5.226, -0.07128), (-0.2606, 4.768, 0.05821), (-0.2617, 4.151, 0.1717), (-0.2627, 3.4, 0.2648), (-0.2634, 2.543, 0.3341), (-0.2639, 1.614, 0.3767), (-0.264, 0.6468, 0.3911), (-0.2639, -0.3201, 0.3767), (-0.2634, -1.25, 0.3341), (-0.2627, -2.107, 0.2648), (-0.2617, -2.858, 0.1717), (-0.2606, -3.474, 0.05821), (-0.2592, -3.932, -0.07128), (0.9503, -4.214, 0.006466), (-0.2577, -4.214, -0.2118), (1.021, -4.309, -0.1754), (-0.2562, -4.309, -0.3579), (1.092, -4.214, -0.3573), (-0.2547, -4.214, -0.504), (-0.2532, -3.932, -0.6445), (-0.2519, -3.474, -0.774), (-0.2507, -2.858, -0.8875), (-0.2497, -2.107, -0.9806), (-0.249, -1.25, -1.05), (-0.2485, -0.3201, -1.092), (-0.2484, 0.6468, -1.107), (-0.2485, 1.614, -1.092), (-0.249, 2.543, -1.05), (-0.2497, 3.4, -0.9806), (-0.2507, 4.151, -0.8875), (-0.2519, 4.768, -0.774), (-0.2532, 5.226, -0.6445), (-0.2547, 5.508, -0.504), (-14.13, 3.715, 2.024), (-14.16, 3.788, 1.941), (-16.13, 1.989, 2.489), (-16.1, 1.935, 2.522), (-14.1, 3.5, 2.103), (-16.07, 1.776, 2.554), (-14.08, 3.15, 2.176), (-16.05, 1.518, 2.584), (-14.05, 2.679, 2.24), (-16.02, 1.17, 2.61), (-14.03, 2.105, 2.293), (-16.0, 0.7458, 2.632), (-14.02, 1.45, 2.332), (-15.99, 0.2621, 2.647), (-14.01, 0.739, 2.356), (-15.98, -0.2627, 2.657), (-14.01, 6.722e-06, 2.364), (-15.98, -0.8084, 2.661), (-14.01, -0.739, 2.356), (-15.98, -1.354, 2.657), (-14.02, -1.45, 2.332), (-15.99, -1.879, 2.647), (-14.03, -2.105, 2.293), (-16.0, -2.363, 2.632), (-14.05, -2.679, 2.24), (-16.02, -2.787, 2.61), (-14.08, -3.15, 2.176), (-16.05, -3.135, 2.584), (-16.07, -3.393, 2.554), (-14.13, -3.715, 2.024), (-16.1, -3.552, 2.522), (-14.16, -3.788, 1.941), (-16.13, -3.606, 2.489), (-14.19, -3.715, 1.859), (-16.16, -3.552, 2.455), (-14.22, -3.5, 1.779), (-16.19, -3.393, 2.423), (-14.24, -3.15, 1.706), (-16.21, -3.135, 2.393), (-14.27, -2.679, 1.642), (-16.24, -2.787, 2.367), (-14.29, -2.105, 1.59), (-16.26, -2.363, 2.346), (-14.3, -1.45, 1.55), (-16.27, -1.879, 2.33), (-14.31, -0.739, 1.526), (-16.28, -1.354, 2.32), (-14.31, 4.441e-06, 1.518), (-16.28, -0.8084, 2.317), (-14.31, 0.739, 1.526), (-16.28, -0.2627, 2.32), (-14.3, 1.45, 1.55), (-16.27, 0.2621, 2.33), (-14.29, 2.105, 1.59), (-16.26, 0.7458, 2.346), (-14.27, 2.679, 1.642), (-16.24, 1.17, 2.367), (-14.24, 3.15, 1.706), (-16.21, 1.518, 2.393), (-14.22, 3.5, 1.779), (-16.19, 1.776, 2.423), (-14.19, 3.715, 1.859), (-16.16, 1.935, 2.455), (-16.58, 1.398, 2.611), (-16.58, 1.441, 2.621), (-16.58, 1.27, 2.601), (-16.59, 1.062, 2.592), (-16.59, 0.782, 2.584), (-16.59, 0.4411, 2.578), (-16.59, 0.05228, 2.573), (-16.59, -0.3696, 2.57), (-16.59, -0.8084, 2.569), (-16.59, -1.247, 2.57), (-16.59, -1.669, 2.573), (-16.59, -2.058, 2.578), (-16.59, -2.399, 2.584), (-16.59, -2.679, 2.592), (-16.58, -2.886, 2.601), (-16.58, -3.014, 2.611), (-16.58, -3.058, 2.621), (-16.58, -3.014, 2.632), (-16.57, -2.886, 2.641), (-16.57, -2.679, 2.65), (-16.57, -2.399, 2.658), (-16.57, -2.058, 2.665), (-16.57, -1.669, 2.67), (-16.57, -1.247, 2.673), (-16.57, -0.8084, 2.674), (-16.57, -0.3696, 2.673), (-16.57, 0.05228, 2.67), (-16.57, 0.4411, 2.665), (-16.57, 0.782, 2.658), (-16.57, 1.062, 2.65), (-16.57, 1.27, 2.641), (-16.58, 1.398, 2.632), (-2.541, 5.508, -0.1164), (-2.537, 5.603, 0.01929), (-2.544, 5.226, -0.2469), (-2.548, 4.768, -0.3671), (-2.55, 4.151, -0.4725), (-2.553, 3.4, -0.559), (-2.554, 2.543, -0.6232), (-2.555, 1.614, -0.6628), (-2.556, 0.6468, -0.6762), (-2.555, -0.3201, -0.6628), (-2.554, -1.25, -0.6232), (-2.553, -2.107, -0.559), (-2.55, -2.858, -0.4725), (-2.548, -3.474, -0.3671), (-2.541, -4.214, -0.1164), (-2.537, -4.309, 0.01929), (-2.534, -4.214, 0.155), (-2.527, -3.474, 0.4057), (-2.524, -2.858, 0.5111), (-2.522, -2.107, 0.5976), (-2.52, -1.25, 0.6618), (-2.519, -0.3201, 0.7014), (-2.519, 0.6468, 0.7148), (-2.519, 1.614, 0.7014), (-2.52, 2.543, 0.6618), (-2.522, 3.4, 0.5976), (-2.524, 4.151, 0.5111), (-2.527, 4.768, 0.4057), (-2.53, 5.226, 0.2854), (-2.534, 5.508, 0.155), (1.979, -3.306, -0.2523), (3.551, -3.203, 1.214), (5.399, -4.214, 1.453), (5.329, -4.309, 1.635), (5.258, -4.214, 1.817), (5.19, -3.932, 1.992), (3.802, -4.026, 0.6457), (1.884, -4.214, -0.02454), (1.946, -3.976, -0.1701), (-4.787, -3.849, 0.1423), (-4.782, -4.118, 0.2635)], [], [(0, 1, 2), (3, 1, 4), (5, 1, 3), (3, 6, 7), (8, 9, 10), (11, 9, 12), (13, 14, 15), (13, 16, 14), (17, 18, 19), (20, 15, 14), (21, 15, 20), (20, 22, 21), (23, 17, 24), (22, 25, 26), (13, 27, 16), (28, 29, 27), (30, 31, 32, 33), (33, 32, 34, 35), (35, 34, 36, 37), (37, 36, 38, 39), (39, 38, 40, 41), (41, 40, 42, 43), (43, 42, 44, 45), (45, 44, 46, 47), (47, 46, 48, 49), (49, 48, 50, 51), (51, 50, 52, 53), (53, 52, 54, 55), (55, 54, 56, 57), (57, 56, 58, 59), (0, 60, 4, 1), (60, 0, 61, 62), (62, 61, 63, 64), (64, 63, 65, 66), (66, 65, 67, 68), (68, 67, 69, 70), (70, 69, 71, 72), (72, 71, 73, 74), (74, 73, 75, 76), (76, 75, 77, 78), (78, 77, 79, 80), (80, 79, 81, 82), (82, 81, 83, 84), (31, 30, 84, 83), (84, 30, 85, 86), (82, 84, 86, 87), (80, 82, 87, 88), (78, 80, 88, 89), (76, 78, 89, 90), (74, 76, 90, 91), (72, 74, 91, 92), (70, 72, 92, 93), (68, 70, 93, 94), (66, 68, 94, 95), (64, 66, 95, 96), (62, 64, 96, 97), (60, 62, 97, 98), (4, 60, 98, 99), (100, 4, 99, 101), (102, 100, 101, 103), (104, 102, 103, 105), (59, 104, 105, 106), (57, 59, 106, 107), (55, 57, 107, 108), (53, 55, 108, 109), (51, 53, 109, 110), (49, 51, 110, 111), (47, 49, 111, 112), (45, 47, 112, 113), (43, 45, 113, 114), (41, 43, 114, 115), (39, 41, 115, 116), (37, 39, 116, 117), (35, 37, 117, 118), (33, 35, 118, 119), (30, 33, 119, 85), (120, 121, 122, 123), (124, 120, 123, 125), (126, 124, 125, 127), (128, 126, 127, 129), (130, 128, 129, 131), (132, 130, 131, 133), (134, 132, 133, 135), (136, 134, 135, 137), (138, 136, 137, 139), (140, 138, 139, 141), (142, 140, 141, 143), (144, 142, 143, 145), (146, 144, 145, 147), (19, 146, 147, 148), (149, 19, 148, 150), (151, 149, 150, 152), (153, 151, 152, 154), (155, 153, 154, 156), (157, 155, 156, 158), (159, 157, 158, 160), (161, 159, 160, 162), (163, 161, 162, 164), (165, 163, 164, 166), (167, 165, 166, 168), (169, 167, 168, 170), (171, 169, 170, 172), (173, 171, 172, 174), (175, 173, 174, 176), (177, 175, 176, 178), (179, 177, 178, 180), (181, 179, 180, 182), (121, 181, 182, 122), (122, 182, 183, 184), (182, 180, 185, 183), (180, 178, 186, 185), (178, 176, 187, 186), (176, 174, 188, 187), (174, 172, 189, 188), (172, 170, 190, 189), (170, 168, 191, 190), (168, 166, 192, 191), (166, 164, 193, 192), (164, 162, 194, 193), (162, 160, 195, 194), (160, 158, 196, 195), (158, 156, 197, 196), (156, 154, 198, 197), (154, 152, 199, 198), (152, 150, 200, 199), (150, 148, 201, 200), (148, 147, 202, 201), (147, 145, 203, 202), (145, 143, 204, 203), (143, 141, 205, 204), (141, 139, 206, 205), (139, 137, 207, 206), (137, 135, 208, 207), (135, 133, 209, 208), (133, 131, 210, 209), (131, 129, 211, 210), (129, 127, 212, 211), (127, 125, 213, 212), (125, 123, 214, 213), (123, 122, 184, 214), (119, 215, 216, 85), (215, 181, 121, 216), (118, 217, 215, 119), (217, 179, 181, 215), (117, 218, 217, 118), (218, 177, 179, 217), (116, 219, 218, 117), (219, 175, 177, 218), (115, 220, 219, 116), (220, 173, 175, 219), (114, 221, 220, 115), (221, 171, 173, 220), (113, 222, 221, 114), (222, 169, 171, 221), (112, 223, 222, 113), (223, 167, 169, 222), (111, 224, 223, 112), (224, 165, 167, 223), (110, 225, 224, 111), (225, 163, 165, 224), (109, 226, 225, 110), (226, 161, 163, 225), (108, 227, 226, 109), (227, 159, 161, 226), (107, 228, 227, 108), (228, 157, 159, 227), (106, 14, 228, 107), (14, 16, 157, 228), (105, 229, 14, 106), (103, 230, 229, 105), (101, 231, 230, 103), (99, 28, 231, 101), (98, 232, 28, 99), (232, 146, 19, 18), (97, 233, 232, 98), (233, 144, 146, 232), (96, 234, 233, 97), (234, 142, 144, 233), (95, 235, 234, 96), (235, 140, 142, 234), (94, 236, 235, 95), (236, 138, 140, 235), (93, 237, 236, 94), (237, 136, 138, 236), (92, 238, 237, 93), (238, 134, 136, 237), (91, 239, 238, 92), (239, 132, 134, 238), (90, 240, 239, 91), (240, 130, 132, 239), (89, 241, 240, 90), (241, 128, 130, 240), (88, 242, 241, 89), (242, 126, 128, 241), (87, 243, 242, 88), (243, 124, 126, 242), (86, 244, 243, 87), (244, 120, 124, 243), (85, 216, 244, 86), (216, 121, 120, 244), (245, 11, 246, 5), (10, 247, 248, 8), (8, 248, 249, 9), (250, 0, 2, 12), (246, 2, 1, 5), (10, 251, 58, 247), (10, 9, 11, 251), (104, 252, 7, 102), (12, 9, 249, 250), (12, 2, 246, 11), (253, 252, 104, 59), (5, 252, 253, 245), (7, 252, 5, 3), (7, 6, 100, 102), (100, 6, 3, 4), (58, 251, 253, 59), (253, 251, 11, 245), (155, 157, 16, 254), (230, 25, 22, 229), (28, 27, 26, 231), (231, 26, 25, 230), (232, 18, 29, 28), (21, 27, 13, 15), (21, 22, 26, 27), (153, 255, 23, 151), (149, 24, 17, 19), (155, 254, 255, 153), (23, 24, 149, 151), (254, 16, 18, 17), (17, 23, 255, 254), (29, 18, 16, 27), (22, 20, 14, 229)])
me_cylinder_001.use_remesh_preserve_volume = False
me_cylinder_001.use_remesh_preserve_attributes = False
me_cylinder_001.use_mirror_vertex_groups = False
me_cylinder_001.update()

# ---- objects
ob_cylinder_003 = bpy.data.objects.new('Cylinder.003', me_cylinder_014)
ob_cylinder_000 = bpy.data.objects.new('Cylinder.000', me_cylinder_013)
ob_cylinder_012 = bpy.data.objects.new('Cylinder.012', me_cylinder_012)
ob_cylinder_011 = bpy.data.objects.new('Cylinder.011', me_cylinder_011)
ob_cylinder_010 = bpy.data.objects.new('Cylinder.010', me_cylinder_010)
ob_cylinder_009 = bpy.data.objects.new('Cylinder.009', me_cylinder_007)
ob_cylinder_001 = bpy.data.objects.new('Cylinder.001', me_cylinder_000)
ob_cylinder_006 = bpy.data.objects.new('Cylinder.006', me_cylinder_004)
ob_cylinder_005 = bpy.data.objects.new('Cylinder.005', me_cylinder_003)
ob_cylinder_004 = bpy.data.objects.new('Cylinder.004', me_cylinder_002)
ob_cube_001 = bpy.data.objects.new('Cube.001', me_cube_001)
ob_cylinder_008 = bpy.data.objects.new('Cylinder.008', me_cylinder_001)
ob_cylinder_002 = bpy.data.objects.new('Cylinder.002', me_cylinder_002)
ob_lamp = bpy.data.objects.new('Lamp', light_lamp)
ob_camera = bpy.data.objects.new('Camera', cam_camera)

# ---- transforms, parenting, visibility, modifiers, constraints
ob_cylinder_003.location = (-2.917, -2.771, -0.6612)
ob_cylinder_003.rotation_euler = (-1.574, -0.0, 0.0)
ob_cylinder_003.scale = (0.06386, 0.06386, 0.06386)
ob_cylinder_003.lineart.crease_threshold = 0.0
_m = ob_cylinder_003.modifiers.new('Subsurf', 'SUBSURF')
_m.uv_smooth = 'PRESERVE_CORNERS'
_m.quality = 2
_m.levels = 2
_m.show_only_control_edges = False
ob_cylinder_000.location = (-2.747, -2.776, -0.6904)
ob_cylinder_000.rotation_euler = (-1.574, -0.0, 0.0)
ob_cylinder_000.scale = (0.06386, 0.06386, 0.06386)
ob_cylinder_000.lineart.crease_threshold = 0.0
_m = ob_cylinder_000.modifiers.new('Subsurf', 'SUBSURF')
_m.uv_smooth = 'PRESERVE_CORNERS'
_m.quality = 2
_m.levels = 2
_m.show_only_control_edges = False
ob_cylinder_012.location = (-2.573, -2.779, -0.7195)
ob_cylinder_012.rotation_euler = (-1.574, -0.0, 0.0)
ob_cylinder_012.scale = (0.06386, 0.06386, 0.06386)
ob_cylinder_012.lineart.crease_threshold = 0.0
_m = ob_cylinder_012.modifiers.new('Subsurf', 'SUBSURF')
_m.uv_smooth = 'PRESERVE_CORNERS'
_m.quality = 2
_m.levels = 2
_m.show_only_control_edges = False
ob_cylinder_011.location = (2.667, -2.861, -0.6805)
ob_cylinder_011.rotation_euler = (-1.574, -0.0, 0.0)
ob_cylinder_011.scale = (0.06386, 0.06386, 0.06386)
ob_cylinder_011.lineart.crease_threshold = 0.0
_m = ob_cylinder_011.modifiers.new('Subsurf', 'SUBSURF')
_m.uv_smooth = 'PRESERVE_CORNERS'
_m.quality = 2
_m.levels = 2
_m.show_only_control_edges = False
ob_cylinder_010.location = (2.5, -2.854, -0.7095)
ob_cylinder_010.rotation_euler = (-1.574, -0.0, 0.0)
ob_cylinder_010.scale = (0.06386, 0.06386, 0.06386)
ob_cylinder_010.lineart.crease_threshold = 0.0
_m = ob_cylinder_010.modifiers.new('Subsurf', 'SUBSURF')
_m.uv_smooth = 'PRESERVE_CORNERS'
_m.quality = 2
_m.levels = 2
_m.show_only_control_edges = False
ob_cylinder_009.location = (2.335, -2.85, -0.7347)
ob_cylinder_009.rotation_euler = (-1.574, -0.0, 0.0)
ob_cylinder_009.scale = (0.06386, 0.06386, 0.06386)
ob_cylinder_009.lineart.crease_threshold = 0.0
_m = ob_cylinder_009.modifiers.new('Subsurf', 'SUBSURF')
_m.uv_smooth = 'PRESERVE_CORNERS'
_m.quality = 2
_m.levels = 2
_m.show_only_control_edges = False
ob_cylinder_001.location = (-0.01841, -3.284, 0.02073)
ob_cylinder_001.rotation_euler = (1.567, 2.22e-16, 2.213e-16)
ob_cylinder_001.scale = (0.7184, 0.7184, 0.7184)
ob_cylinder_001.lineart.crease_threshold = 0.0
_m = ob_cylinder_001.modifiers.new('Subsurf', 'SUBSURF')
_m.uv_smooth = 'PRESERVE_CORNERS'
_m.quality = 2
_m.subdivision_type = 'SIMPLE'
_m.levels = 2
_m.show_only_control_edges = False
ob_cylinder_006.location = (-1.665, -1.24, 0.5575)
ob_cylinder_006.rotation_euler = (0.0, -1.958, 0.0)
ob_cylinder_006.scale = (0.3784, -5.199, 0.9259)
ob_cylinder_006.lineart.crease_threshold = 0.0
ob_cylinder_005.location = (0.7907, -1.587, -0.5986)
ob_cylinder_005.rotation_euler = (0.0, -4.271, 0.0)
ob_cylinder_005.scale = (0.2691, 1.319, 0.5387)
ob_cylinder_005.lineart.crease_threshold = 0.0
_m = ob_cylinder_005.modifiers.new('Subsurf', 'SUBSURF')
_m.uv_smooth = 'PRESERVE_CORNERS'
_m.quality = 2
_m.subdivision_type = 'SIMPLE'
_m.levels = 2
_m.show_only_control_edges = False
ob_cylinder_004.location = (0.8655, 4.513, -0.01463)
ob_cylinder_004.rotation_euler = (0.0, 1.544, 0.0)
ob_cylinder_004.scale = (0.07773, 0.7755, 0.6532)
ob_cylinder_004.lineart.crease_threshold = 0.0
_m = ob_cylinder_004.modifiers.new('Subsurf', 'SUBSURF')
_m.uv_smooth = 'PRESERVE_CORNERS'
_m.quality = 2
_m.levels = 2
_m.show_only_control_edges = False
ob_cube_001.location = (-0.065, 3.564, 1.266)
ob_cube_001.scale = (0.08538, 1.0, 0.8683)
ob_cube_001.lineart.crease_threshold = 0.0
_m = ob_cube_001.modifiers.new('Subsurf', 'SUBSURF')
_m.uv_smooth = 'PRESERVE_CORNERS'
_m.quality = 2
_m.levels = 2
_m.show_only_control_edges = False
ob_cylinder_008.location = (-1.799, -1.743, -0.7459)
ob_cylinder_008.scale = (0.2592, 0.2592, 0.2592)
ob_cylinder_008.lineart.crease_threshold = 0.0
_m = ob_cylinder_008.modifiers.new('Subsurf', 'SUBSURF')
_m.uv_smooth = 'PRESERVE_CORNERS'
_m.quality = 2
_m.subdivision_type = 'SIMPLE'
_m.levels = 2
_m.show_only_control_edges = False
ob_cylinder_002.location = (-0.9683, 4.476, 0.06201)
ob_cylinder_002.rotation_euler = (0.0, -1.572, 0.0)
ob_cylinder_002.scale = (0.07773, 0.7755, 0.6532)
ob_cylinder_002.lineart.crease_threshold = 0.0
_m = ob_cylinder_002.modifiers.new('Subsurf', 'SUBSURF')
_m.uv_smooth = 'PRESERVE_CORNERS'
_m.quality = 2
_m.levels = 2
_m.show_only_control_edges = False
ob_lamp.location = (-9.642, 4.897, 5.489)
ob_lamp.rotation_euler = (0.6503, 0.05522, 1.866)
ob_lamp.lock_rotations_4d = False
ob_lamp.empty_display_type = 'ARROWS'
ob_lamp.color = (0.0, 0.0, 0.0, 0.0)
ob_lamp.lineart.crease_threshold = 0.0
ob_camera.location = (-9.145, -11.31, 1.381)
ob_camera.rotation_euler = (1.403, 3.408e-07, -0.6342)
ob_camera.scale = (1.0, 1.0, 1.0)
ob_camera.lock_rotations_4d = False
ob_camera.empty_display_type = 'ARROWS'
ob_camera.color = (0.0, 0.0, 0.0, 0.0)
ob_camera.display_type = 'WIRE'
ob_camera.lineart.crease_threshold = 0.0

# ---- collection membership
col_collection_1.objects.link(ob_cylinder_003)
col_collection_1.objects.link(ob_cylinder_000)
col_collection_1.objects.link(ob_cylinder_012)
col_collection_1.objects.link(ob_cylinder_011)
col_collection_1.objects.link(ob_cylinder_010)
col_collection_1.objects.link(ob_cylinder_009)
col_collection_1.objects.link(ob_cylinder_001)
col_collection_1.objects.link(ob_cylinder_006)
col_collection_1.objects.link(ob_cylinder_005)
col_collection_1.objects.link(ob_cylinder_004)
col_collection_1.objects.link(ob_cube_001)
col_collection_1.objects.link(ob_cylinder_008)
col_collection_1.objects.link(ob_cylinder_002)
col_collection_1.objects.link(ob_lamp)
col_collection_1.objects.link(ob_camera)

# ---- scene / render settings (as saved in the file)
scene.camera = ob_camera
scene.frame_start = 1; scene.frame_end = 250; scene.frame_set(14)
scene.render.engine = 'BLENDER_EEVEE_NEXT'
scene.render.image_settings.color_mode = 'RGB'
scene.render.image_settings.compression = 30
scene.render.dither_intensity = 0.0
scene.render.use_overwrite = False
scene.render.bake_margin = 2
scene.render.bake_bias = 0.0
scene.cycles.use_denoising = False
scene.cycles.samples = 10
scene.cycles.sampling_pattern = 'TABULATED_SOBOL'
scene.cycles.light_sampling_threshold = 0.0
scene.cycles.use_adaptive_sampling = False
scene.cycles.use_light_tree = False
scene.cycles.blur_glossy = 0.0
scene.cycles.volume_bounces = 1
scene.cycles.pixel_filter_type = 'GAUSSIAN'
scene.cycles.sample_clamp_indirect = 0.0
scene.view_settings.view_transform = 'Standard'
bpy.context.view_layer.update()
